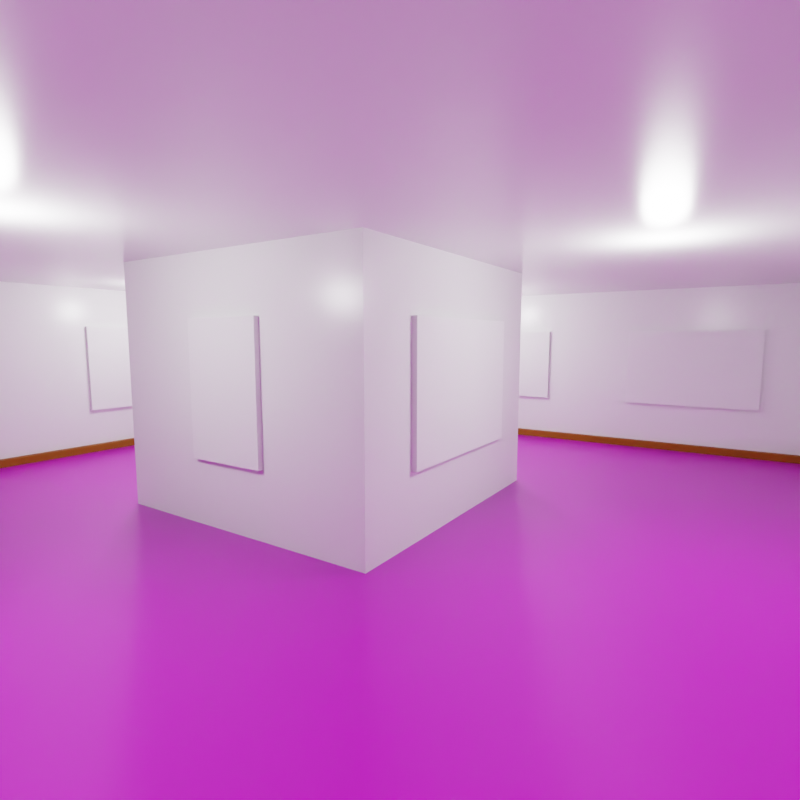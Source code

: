 # Source: gallery.blend  (saved by Blender 3.3.6; exported with 4.5.12 LTS)
import bpy
from mathutils import Matrix  # noqa: F401  (used for matrix-valued properties, if any)

bpy.ops.wm.read_factory_settings(use_empty=True)
scene = bpy.context.scene
scene.name = 'Scene'

# ---- collections
col_structure = bpy.data.collections.new('structure'); scene.collection.children.link(col_structure)
col_images = bpy.data.collections.new('images'); scene.collection.children.link(col_images)
col_others = bpy.data.collections.new('others'); scene.collection.children.link(col_others)
col_merged = bpy.data.collections.new('merged'); scene.collection.children.link(col_merged)

# ---- images (referenced by path relative to the original .blend; pixels are not part of the script)
import os
ASSET_DIR = os.environ.get("B2B_ASSET_DIR", "")  # directory of the original .blend (textures are referenced by path, not embedded)
HERE = os.path.dirname(os.path.abspath(__file__))  # packed textures are extracted next to this script under _unpacked/

def load_image(name, relpath, width, height, colorspace="sRGB"):
    """Load a texture the original file referenced (path relative to the .blend, or extracted next to this script)."""
    p = next((c for c in (os.path.join(HERE, relpath), os.path.join(ASSET_DIR, relpath)) if relpath and os.path.exists(c)), "")
    if p:
        img = bpy.data.images.load(p, check_existing=True)
        img.name = name
    else:  # same state as the original file: an image datablock whose file is absent (Cycles renders it pink)
        img = bpy.data.images.new(name, width, height)
        img.source = "FILE"
        img.filepath = "//" + (relpath or name)
    img.colorspace_settings.name = colorspace
    return img
img_height_png_002 = load_image('height.png.002', 'textures/floor/height.png', 1024, 1024, 'Non-Color')
img_metallic_png_001 = load_image('metallic.png.001', 'textures/floor/metallic.png', 1024, 1024, 'Non-Color')
img_roughness_png_002 = load_image('roughness.png.002', 'textures/floor/roughness.png', 1024, 1024, 'Non-Color')
img_normal_png_002 = load_image('normal.png.002', 'textures/floor/normal.png', 1024, 1024, 'Non-Color')
img_color_png_002 = load_image('color.png.002', 'textures/floor/color.png', 1024, 1024, 'sRGB')
img_baked = load_image('baked', 'baked-test.hdr', 1024, 1024, 'Linear Rec.709')

# ---- materials (node trees are filled in below, after node groups)
mat_floor = bpy.data.materials.new('floor')
mat_wall = bpy.data.materials.new('wall')
mat_wood = bpy.data.materials.new('wood')

# ---- material node trees
mat_floor.use_nodes = True; mat_floor.node_tree.nodes.clear()
_N = mat_floor.node_tree.nodes; _L = mat_floor.node_tree.links
n0 = _N.new('NodeFrame'); n0.name = 'Frame'; n0.location = (-1270, 330)
n0.label = 'Mapping'
n0.width = 400
n1 = _N.new('NodeFrame'); n1.name = 'Frame.001'; n1.location = (-625, 570)
n1.label = 'Textures'
n1.width = 355
n2 = _N.new('ShaderNodeOutputMaterial'); n2.name = 'Material Output'; n2.location = (300, 300)
n3 = _N.new('ShaderNodeBsdfPrincipled'); n3.name = 'Principled BSDF'; n3.location = (10, 300)
n3.distribution = 'GGX'
n3.subsurface_method = 'RANDOM_WALK_SKIN'
n3.inputs[3].default_value = 1.45
n3.inputs[27].default_value = (0.0, 0.0, 0.0, 1.0)
n3.inputs[28].default_value = 1.0
n4 = _N.new('ShaderNodeTexImage'); n4.name = 'Image Texture.001'; n4.location = (85, -1190)
n4.label = 'Displacement'
n4.image = img_height_png_002
n5 = _N.new('ShaderNodeDisplacement'); n5.name = 'Displacement'; n5.location = (10, -260)
n5.inputs[2].default_value = 1.0
n6 = _N.new('ShaderNodeTexImage'); n6.name = 'Image Texture.003'; n6.location = (85, -350)
n6.label = 'Metallic'
n6.image = img_metallic_png_001
n7 = _N.new('ShaderNodeTexImage'); n7.name = 'Image Texture.004'; n7.location = (85, -630)
n7.label = 'Roughness'
n7.image = img_roughness_png_002
n8 = _N.new('ShaderNodeTexImage'); n8.name = 'Image Texture.005'; n8.location = (85, -910)
n8.label = 'Normal'
n8.image = img_normal_png_002
n9 = _N.new('ShaderNodeNormalMap'); n9.name = 'Normal Map'; n9.location = (-240, -340)
n10 = _N.new('ShaderNodeMapping'); n10.name = 'Mapping'; n10.location = (230, -30)
n11 = _N.new('NodeReroute'); n11.name = 'Reroute'; n11.location = (35, -740)
n11.width = 16
n11.socket_idname = 'NodeSocketVector'
n12 = _N.new('ShaderNodeTexCoord'); n12.name = 'Texture Coordinate'; n12.location = (30, -30)
n13 = _N.new('ShaderNodeTexImage'); n13.name = 'Image Texture.002'; n13.location = (85, -30)
n13.label = 'Base Color'
n13.image = img_color_png_002
n13.interpolation = 'Cubic'
n14 = _N.new('ShaderNodeTexImage'); n14.name = 'Image Texture'; n14.location = (0, 600)
n14.image = img_baked
n4.parent = n1
n6.parent = n1
n7.parent = n1
n8.parent = n1
n10.parent = n0
n11.parent = n1
n12.parent = n0
n13.parent = n1
_L.new(n3.outputs[0], n2.inputs[0])
_L.new(n4.outputs[0], n5.inputs[0])
_L.new(n5.outputs[0], n2.inputs[2])
_L.new(n13.outputs[0], n3.inputs[0])
_L.new(n6.outputs[0], n3.inputs[1])
_L.new(n7.outputs[0], n3.inputs[2])
_L.new(n8.outputs[0], n9.inputs[1])
_L.new(n9.outputs[0], n3.inputs[5])
_L.new(n11.outputs[0], n13.inputs[0])
_L.new(n11.outputs[0], n6.inputs[0])
_L.new(n11.outputs[0], n7.inputs[0])
_L.new(n11.outputs[0], n8.inputs[0])
_L.new(n11.outputs[0], n4.inputs[0])
_L.new(n10.outputs[0], n11.inputs[0])
_L.new(n12.outputs[2], n10.inputs[0])
n2.is_active_output = True
mat_wall.use_nodes = True; mat_wall.node_tree.nodes.clear()
_N = mat_wall.node_tree.nodes; _L = mat_wall.node_tree.links
n0 = _N.new('ShaderNodeOutputMaterial'); n0.name = 'Material Output'; n0.location = (300, 300)
n1 = _N.new('ShaderNodeBsdfPrincipled'); n1.name = 'Principled BSDF'; n1.location = (10, 300)
n1.distribution = 'GGX'
n1.subsurface_method = 'RANDOM_WALK_SKIN'
n1.inputs[2].default_value = 0.25
n1.inputs[3].default_value = 1.45
n1.inputs[27].default_value = (0.0, 0.0, 0.0, 1.0)
n1.inputs[28].default_value = 1.0
n2 = _N.new('ShaderNodeTexImage'); n2.name = 'Image Texture'; n2.location = (-280, 300)
n2.image = img_baked
_L.new(n1.outputs[0], n0.inputs[0])
n0.is_active_output = True
mat_wood.use_nodes = True; mat_wood.node_tree.nodes.clear()
_N = mat_wood.node_tree.nodes; _L = mat_wood.node_tree.links
n0 = _N.new('ShaderNodeBsdfPrincipled'); n0.name = 'Principled BSDF'; n0.location = (10, 300)
n0.distribution = 'GGX'
n0.subsurface_method = 'RANDOM_WALK_SKIN'
n0.inputs[0].default_value = (0.2159, 0.05781, 0.0, 1.0)
n0.inputs[2].default_value = 1.0
n0.inputs[3].default_value = 1.45
n0.inputs[27].default_value = (0.0, 0.0, 0.0, 1.0)
n0.inputs[28].default_value = 1.0
n1 = _N.new('ShaderNodeOutputMaterial'); n1.name = 'Material Output'; n1.location = (300, 300)
n2 = _N.new('ShaderNodeTexImage'); n2.name = 'Image Texture'; n2.location = (-280, 440)
n2.image = img_baked
_L.new(n0.outputs[0], n1.inputs[0])
n1.is_active_output = True

# ---- world
world_world = bpy.data.worlds.new('World'); scene.world = world_world
world_world.use_nodes = True; world_world.node_tree.nodes.clear()
_N = world_world.node_tree.nodes; _L = world_world.node_tree.links
n0 = _N.new('ShaderNodeOutputWorld'); n0.name = 'World Output'; n0.location = (300, 300)
n1 = _N.new('ShaderNodeBackground'); n1.name = 'Background'; n1.location = (10, 300)
n1.inputs[0].default_value = (0.05088, 0.05088, 0.05088, 1.0)
_L.new(n1.outputs[0], n0.inputs[0])
n0.is_active_output = True
world_world.color = (0.05088, 0.05088, 0.05088)
world_world.use_sun_shadow = False
world_world.sun_shadow_jitter_overblur = 0.0

# ---- cameras
cam_camera = bpy.data.cameras.new('Camera')
cam_camera.lens = 23.46
cam_camera.lens_unit = 'FOV'

# ---- lights
light_point = bpy.data.lights.new('Point', 'POINT')
light_point.transmission_factor = 0.0
light_point.energy = 250.0
light_point.shadow_soft_size = 0.25
light_point.shadow_maximum_resolution = 0.006
light_point.use_absolute_resolution = True
light_point_001 = bpy.data.lights.new('Point.001', 'POINT')
light_point_001.transmission_factor = 0.0
light_point_001.energy = 250.0
light_point_001.shadow_soft_size = 0.25
light_point_001.shadow_maximum_resolution = 0.006
light_point_001.use_absolute_resolution = True
light_point_002 = bpy.data.lights.new('Point.002', 'POINT')
light_point_002.transmission_factor = 0.0
light_point_002.energy = 250.0
light_point_002.shadow_soft_size = 0.25
light_point_002.shadow_maximum_resolution = 0.006
light_point_002.use_absolute_resolution = True
light_point_003 = bpy.data.lights.new('Point.003', 'POINT')
light_point_003.transmission_factor = 0.0
light_point_003.energy = 250.0
light_point_003.shadow_soft_size = 0.25
light_point_003.shadow_maximum_resolution = 0.006
light_point_003.use_absolute_resolution = True
light_sun = bpy.data.lights.new('Sun', 'SUN')
light_sun.transmission_factor = 0.0
light_sun.angle = 0.06981
light_sun.energy = 500.0
light_sun.shadow_soft_size = 0.125

# ---- meshes
me_cube_002 = bpy.data.meshes.new('Cube.002')
me_cube_002.from_pydata([(-7.04, 7.04, 0.05), (7.08, 7.04, 0.05), (-7.04, -7.08, 0.05), (7.08, -7.08, 0.05), (2.427, -8.0, 0.05), (-2.387, -8.0, 0.05), (-2.387, 7.04, 0.05), (2.427, 7.04, 0.05), (-2.387, -7.08, 0.05), (2.427, -7.08, 0.05), (-7.04, 2.387, 0.05), (7.08, 2.387, 0.05), (-7.04, 2.387, 0.05), (7.08, 2.387, 0.05), (-7.04, -2.427, 0.05), (7.08, -2.427, 0.05), (2.427, -7.24, 0.05), (-2.387, -7.24, 0.05), (2.373, -2.427, 0.05), (2.373, 2.387, 0.05), (-2.333, -2.427, 0.05), (-2.333, 2.387, 0.05)], [], [(12, 21, 19, 13, 11, 1, 7, 6, 0, 10), (15, 13, 19, 18, 20, 21, 12, 14, 2, 8, 17, 5, 4, 16, 9, 3)])
_uv = me_cube_002.uv_layers.new(name='UVMap')
_uv.uv.foreach_set('vector', [0.6672, 0.1051, 0.5647, 0.1051, 0.4623, 0.1051, 0.3598, 0.1051, 0.3598, 0.1051, 0.3598, 0.003859, 0.4611, 0.003859, 0.5659, 0.003859, 0.6672, 0.003859, 0.6672, 0.1051, 0.3598, 0.2099, 0.3598, 0.1051, 0.4623, 0.1051, 0.4623, 0.2099, 0.5647, 0.2099, 0.5647, 0.1051, 0.6672, 0.1051, 0.6672, 0.2099, 0.6672, 0.3112, 0.5659, 0.3112, 0.5659, 0.3147, 0.5659, 0.3312, 0.4611, 0.3312, 0.4611, 0.3147, 0.4611, 0.3112, 0.3598, 0.3112])
_uv.active_render = True
_uv = me_cube_002.uv_layers.new(name='baked')
_uv.uv.foreach_set('vector', [0.6672, 0.1051, 0.5647, 0.1051, 0.4623, 0.1051, 0.3598, 0.1051, 0.3598, 0.1051, 0.3598, 0.003859, 0.4611, 0.003859, 0.5659, 0.003859, 0.6672, 0.003859, 0.6672, 0.1051, 0.3598, 0.2099, 0.3598, 0.1051, 0.4623, 0.1051, 0.4623, 0.2099, 0.5647, 0.2099, 0.5647, 0.1051, 0.6672, 0.1051, 0.6672, 0.2099, 0.6672, 0.3112, 0.5659, 0.3112, 0.5659, 0.3147, 0.5659, 0.3312, 0.4611, 0.3312, 0.4611, 0.3147, 0.4611, 0.3112, 0.3598, 0.3112])
me_cube_002.materials.append(mat_floor)
me_cube_002.use_remesh_fix_poles = True
me_cube_002.use_remesh_preserve_attributes = False
me_cube_002.update()
me_cube_003 = bpy.data.meshes.new('Cube.003')
me_cube_003.from_pydata([(-8.0, -8.0, 4.05), (-8.0, 8.0, 4.05), (8.0, -8.0, 4.05), (8.0, 8.0, 4.05), (-7.2, 8.0, 4.05), (-7.2, -8.0, 4.05), (7.24, 8.0, 4.05), (7.24, -8.0, 4.05), (-8.0, 7.2, 4.05), (8.0, 7.2, 4.05), (-7.2, 7.2, 3.95), (7.24, 7.2, 3.95), (8.0, -7.24, 4.05), (-7.2, -7.24, 3.95), (7.24, -7.24, 3.95), (-8.0, -7.24, 4.05), (2.427, 7.2, 3.95), (-2.387, 7.2, 3.95), (2.427, -7.24, 3.95), (-2.387, -7.24, 3.95), (-7.04, 2.333, 3.95), (7.08, 2.333, 3.95), (-7.2, 2.387, 3.95), (-7.2, -2.427, 3.95), (7.24, 2.387, 3.95), (7.24, -2.427, 3.95), (-2.333, 2.333, 3.95), (-2.333, -2.373, 3.95), (2.373, 2.333, 3.95), (2.373, -2.373, 3.95), (2.427, -8.0, 4.05), (-2.387, -8.0, 4.05), (-2.387, 8.0, 4.05), (2.427, 8.0, 4.05), (-2.387, -8.0, 3.95), (2.427, -8.0, 3.95), (0.8222, -7.24, 3.95), (-0.7822, -7.24, 3.95), (-2.387, -7.24, 3.95), (2.427, -7.24, 3.95), (-8.0, -8.0, -0.05), (-8.0, -8.0, 0.05), (-8.0, 8.0, -0.05), (-8.0, 8.0, 0.05), (8.0, -8.0, -0.05), (8.0, -8.0, 0.05), (8.0, 8.0, -0.05), (8.0, 8.0, 0.05), (-7.2, 8.0, -0.05), (-7.2, 8.0, 0.05), (-7.2, -8.0, -0.05), (-7.2, -8.0, 0.05), (7.24, 8.0, 0.05), (7.24, -8.0, -0.05), (7.24, 8.0, -0.05), (7.24, -8.0, 0.05), (-8.0, 7.2, -0.05), (-8.0, 7.2, 0.05), (8.0, 7.2, -0.05), (8.0, 7.2, 0.05), (-8.0, -7.24, -0.05), (8.0, -7.24, 0.05), (-8.0, -7.24, 0.05), (8.0, -7.24, -0.05), (2.427, 8.0, -0.05), (-2.387, 8.0, -0.05), (2.427, -8.0, 0.05), (-2.387, -8.0, 0.05), (-2.387, 8.0, 0.05), (2.427, 8.0, 0.05), (-2.387, -8.0, -0.05), (2.427, -8.0, -0.05), (-8.0, 2.387, 0.05), (-8.0, 2.387, -0.05), (-8.0, -2.427, -0.05), (8.0, 2.387, 0.05), (8.0, -2.427, 0.05), (-7.2, -2.427, 0.05), (-7.2, -5.537, 1.05), (7.24, -4.13, 1.05), (7.24, -5.537, 1.05), (3.427, -7.24, 1.15), (-7.2, 5.497, 1.05), (-3.387, -7.24, 1.15), (-7.2, 4.09, 1.05), (8.0, 2.387, -0.05), (-7.2, 0.6833, 1.05), (7.24, 0.6833, 1.05), (7.24, -0.7233, 1.05), (-8.0, -2.427, 0.05), (8.0, -2.427, -0.05), (2.373, 1.387, 1.05), (-0.6567, 2.387, 1.05), (0.6967, -2.427, 1.05), (-0.6567, -2.427, 1.05), (2.373, 2.387, 4.05), (-2.333, 2.387, 4.05), (2.373, -2.427, 4.05), (-2.333, -2.427, 4.05), (-8.0, 7.2, 4.05), (-8.0, 8.0, 4.05), (7.24, 8.0, 4.05), (8.0, 8.0, 4.05), (8.0, -7.24, 4.05), (8.0, -8.0, 4.05), (-7.2, -8.0, 4.05), (-8.0, -8.0, 4.05), (-7.2, 8.0, 4.05), (-2.387, -8.0, 4.05), (-7.2, -7.24, 4.05), (2.427, 8.0, 4.05), (7.24, -8.0, 4.05), (7.24, -7.24, 4.05), (-8.0, 2.387, 4.05), (8.0, 7.2, 4.05), (-7.2, 7.2, 4.05), (7.24, 7.2, 4.05), (-8.0, -7.24, 4.05), (2.427, -7.24, 4.05), (2.427, -8.0, 4.05), (-2.387, 8.0, 4.05), (-2.387, -7.24, 4.05), (8.0, 2.387, 4.05), (8.0, -2.427, 4.05), (7.24, 2.387, 4.05), (7.24, -2.427, 4.05), (-8.0, -2.427, 4.05), (-7.2, 2.387, 4.05), (-7.2, -2.427, 4.05), (7.24, 5.497, 1.05), (7.24, 4.09, 1.05), (-2.387, 7.2, 0.05), (2.427, 7.2, 0.05), (-2.387, 7.2, 4.05), (2.427, 7.2, 4.05), (3.427, 7.2, 1.15), (6.24, 7.2, 1.15), (6.24, 7.2, 2.95), (3.427, 7.2, 2.95), (1.427, 7.2, 1.15), (-3.387, 7.2, 1.15), (-6.2, 7.2, 2.95), (-6.2, 7.2, 1.15), (-3.387, 7.2, 2.95), (3.427, 7.12, 1.15), (6.24, 7.12, 1.15), (3.427, 7.12, 2.95), (6.24, 7.12, 2.95), (-1.387, 7.2, 1.15), (-1.387, 7.2, 2.95), (1.427, 7.2, 2.95), (-1.387, 7.12, 1.15), (1.427, 7.12, 1.15), (-1.387, 7.12, 2.95), (1.427, 7.12, 2.95), (-6.2, 7.12, 1.15), (-3.387, 7.12, 1.15), (-6.2, 7.12, 2.95), (-3.387, 7.12, 2.95), (7.24, 2.387, 0.05), (7.24, -2.427, 0.05), (7.24, 0.6833, 3.05), (7.24, -0.7233, 3.05), (7.24, 7.2, 0.05), (7.24, 5.497, 3.05), (7.24, 4.09, 3.05), (6.24, -7.24, 1.15), (7.24, -5.537, 3.05), (7.24, -4.13, 3.05), (-7.2, 2.387, 0.05), (-7.2, 5.497, 3.05), (-7.2, 7.2, 0.05), (-7.2, 4.09, 3.05), (-7.2, -0.7233, 3.05), (-7.2, -0.7233, 1.05), (-7.2, 0.6833, 3.05), (-6.2, -7.24, 1.15), (-7.2, -4.13, 1.05), (-7.2, -4.13, 3.05), (-7.2, -5.537, 3.05), (-7.12, -4.13, 3.05), (-7.12, -4.13, 1.05), (-7.12, -5.537, 3.05), (-7.12, 5.497, 3.05), (-7.12, 4.09, 3.05), (-7.12, 0.6833, 3.05), (-7.12, -0.7233, 3.05), (-7.12, -0.7233, 1.05), (-7.12, 5.497, 1.05), (-7.12, 4.09, 1.05), (-7.12, 0.6833, 1.05), (-7.12, -5.537, 1.05), (7.16, -4.13, 3.05), (7.16, -5.537, 3.05), (7.16, 0.6833, 3.05), (7.16, -0.7233, 3.05), (7.16, 5.497, 3.05), (7.16, 4.09, 3.05), (7.16, 0.6833, 1.05), (7.16, -0.7233, 1.05), (7.16, 5.497, 1.05), (7.16, 4.09, 1.05), (7.16, -5.537, 1.05), (7.16, -4.13, 1.05), (7.24, -7.24, 0.05), (6.24, -7.24, 2.95), (2.427, -7.24, 0.05), (3.427, -7.24, 2.95), (-7.2, -7.24, 0.05), (-2.387, -7.24, 0.05), (-6.2, -7.24, 2.95), (-3.387, -7.24, 2.95), (3.427, -7.16, 2.95), (6.24, -7.16, 2.95), (-6.2, -7.16, 2.95), (-3.387, -7.16, 2.95), (6.24, -7.16, 1.15), (3.427, -7.16, 1.15), (-6.2, -7.16, 1.15), (-3.387, -7.16, 1.15), (2.373, -1.427, 1.05), (-2.333, -1.427, 1.05), (0.6967, -2.427, 3.05), (-0.6567, -2.427, 3.05), (2.373, -2.427, 0.05), (0.6967, 2.387, 1.05), (2.373, -1.427, 3.05), (2.373, 1.387, 3.05), (2.373, 2.387, 0.05), (-2.333, 1.387, 1.05), (0.6967, 2.387, 3.05), (-0.6567, 2.387, 3.05), (-2.333, -2.427, 0.05), (-2.333, 2.387, 0.05), (-2.333, -1.427, 3.05), (-2.333, 1.387, 3.05), (0.6967, -2.507, 3.05), (-0.6567, -2.507, 3.05), (0.6967, -2.507, 1.05), (-0.6567, -2.507, 1.05), (-2.413, -1.427, 3.05), (-2.413, 1.387, 3.05), (-2.413, -1.427, 1.05), (-2.413, 1.387, 1.05), (2.453, -1.427, 3.05), (2.453, 1.387, 3.05), (2.453, -1.427, 1.05), (2.453, 1.387, 1.05), (0.6967, 2.467, 3.05), (-0.6567, 2.467, 3.05), (0.6967, 2.467, 1.05), (-0.6567, 2.467, 1.05), (7.16, 5.497, 3.05), (7.16, 4.09, 3.05), (7.16, 5.497, 1.05), (7.16, 4.09, 1.05)], [(125, 123)], [(34, 35, 30, 31), (11, 24, 21, 28, 26, 20, 22, 10, 17, 16), (14, 18, 36, 37, 19, 13, 23, 22, 20, 26, 27, 29, 28, 21, 24, 25), (36, 18, 14, 39), (35, 34, 38, 39), (19, 37, 38, 13), (37, 36, 39, 38), (15, 0, 5, 31, 30, 7, 2, 12, 9, 3, 6, 33, 32, 4, 1, 8), (56, 57, 43, 42), (54, 52, 47, 46), (63, 61, 45, 44), (50, 51, 41, 40), (130, 165, 197, 201), (47, 52, 101, 102), (70, 67, 51, 50), (42, 43, 49, 48), (44, 45, 55, 53), (61, 76, 123, 103), (64, 69, 52, 54), (72, 89, 126, 113), (59, 47, 102, 114), (178, 179, 182, 180), (46, 47, 59, 58), (73, 72, 57, 56), (40, 41, 62, 60), (174, 86, 190, 187), (90, 76, 61, 63), (48, 49, 68, 65), (65, 68, 69, 64), (53, 55, 66, 71), (71, 66, 67, 70), (76, 75, 122, 123), (205, 166, 216, 213), (58, 59, 75, 85), (57, 72, 113, 99), (75, 59, 114, 122), (43, 57, 99, 100), (60, 62, 89, 74), (159, 130, 129, 163), (74, 89, 72, 73), (51, 67, 108, 105), (49, 43, 100, 107), (85, 75, 76, 90), (226, 220, 246, 244), (223, 94, 239, 237), (92, 231, 249, 251), (221, 234, 240, 242), (84, 82, 188, 189), (52, 69, 110, 101), (211, 83, 219, 215), (161, 87, 198, 194), (45, 61, 103, 104), (66, 55, 111, 119), (89, 62, 117, 126), (55, 45, 104, 111), (62, 41, 106, 117), (68, 49, 107, 120), (41, 51, 105, 106), (69, 68, 120, 110), (67, 209, 121, 108), (206, 66, 119, 118), (163, 136, 135, 132), (204, 80, 79, 160), (135, 136, 145, 144), (162, 161, 194, 195), (140, 143, 158, 156), (137, 136, 163, 116), (138, 137, 116, 134), (135, 138, 134, 132), (149, 150, 134, 133), (148, 149, 133, 131), (150, 139, 132, 134), (142, 141, 115, 171), (160, 88, 87, 159), (141, 143, 133, 115), (143, 140, 131, 133), (138, 135, 144, 146), (137, 138, 146, 147), (136, 137, 147, 145), (149, 148, 151, 153), (148, 139, 152, 151), (139, 150, 154, 152), (150, 149, 153, 154), (143, 141, 157, 158), (142, 140, 156, 155), (141, 142, 155, 157), (161, 162, 125, 124), (162, 88, 160, 125), (87, 161, 124, 159), (129, 164, 116, 163), (165, 130, 159, 124), (164, 165, 124, 116), (167, 80, 204, 112), (168, 167, 112, 125), (79, 168, 125, 160), (170, 82, 171, 115), (172, 170, 115, 127), (84, 172, 127, 169), (173, 175, 127, 128), (175, 86, 169, 127), (178, 177, 77, 128), (179, 178, 128, 109), (78, 179, 109, 208), (175, 173, 186, 185), (179, 78, 191, 182), (177, 178, 180, 181), (78, 177, 181, 191), (170, 172, 184, 183), (173, 174, 187, 186), (172, 84, 189, 184), (86, 175, 185, 190), (82, 170, 183, 188), (197, 196, 252, 253), (79, 80, 202, 203), (87, 88, 199, 198), (129, 130, 201, 200), (165, 164, 196, 197), (168, 79, 203, 192), (88, 162, 195, 199), (164, 129, 200, 196), (80, 167, 193, 202), (167, 168, 192, 193), (166, 205, 112, 204), (207, 81, 206, 118), (205, 207, 118, 112), (211, 210, 109, 121), (210, 176, 208, 109), (83, 211, 121, 209), (81, 207, 212, 217), (176, 210, 214, 218), (83, 176, 218, 219), (210, 211, 215, 214), (207, 205, 213, 212), (166, 81, 217, 216), (93, 94, 232, 224), (223, 222, 97, 98), (222, 93, 224, 97), (94, 223, 98, 232), (91, 220, 224, 228), (226, 227, 95, 97), (227, 91, 228, 95), (220, 226, 97, 224), (92, 225, 228, 233), (230, 231, 96, 95), (225, 230, 95, 228), (231, 92, 233, 96), (221, 229, 233, 232), (235, 234, 98, 96), (234, 221, 232, 98), (229, 235, 96, 233), (222, 223, 237, 236), (93, 222, 236, 238), (94, 93, 238, 239), (229, 221, 242, 243), (234, 235, 241, 240), (235, 229, 243, 241), (91, 227, 245, 247), (227, 226, 244, 245), (220, 91, 247, 246), (230, 225, 250, 248), (231, 230, 248, 249), (225, 92, 251, 250), (148, 131, 132, 139), (131, 140, 142, 171), (84, 169, 171, 82), (78, 208, 77, 177), (83, 209, 208, 176), (81, 166, 204, 206), (196, 200, 254, 252), (201, 197, 253, 255), (200, 201, 255, 254), (174, 77, 169, 86), (174, 173, 128, 77)])
_uv = me_cube_003.uv_layers.new(name='UVMap')
_uv.uv.foreach_set('vector', [0.7672, 0.7158, 0.7672, 0.8206, 0.7651, 0.8206, 0.7651, 0.7158, 0.3182, 0.3598, 0.3182, 0.4646, 0.3147, 0.4658, 0.2122, 0.4658, 0.1098, 0.4658, 0.007342, 0.4658, 0.003859, 0.4646, 0.003859, 0.3598, 0.1086, 0.3598, 0.2134, 0.3598, 0.3182, 0.6741, 0.2134, 0.6741, 0.1785, 0.6741, 0.1435, 0.6741, 0.1086, 0.6741, 0.003859, 0.6741, 0.003859, 0.5694, 0.003859, 0.4646, 0.007342, 0.4658, 0.1098, 0.4658, 0.1098, 0.5682, 0.2122, 0.5682, 0.2122, 0.4658, 0.3147, 0.4658, 0.3182, 0.4646, 0.3182, 0.5694, 0.8418, 0.8215, 0.8418, 0.7866, 0.8418, 0.6818, 0.8418, 0.7866, 0.5725, 0.7866, 0.5725, 0.6818, 0.5891, 0.6818, 0.5891, 0.7866, 0.3598, 0.3501, 0.3598, 0.3501, 0.3598, 0.3501, 0.3598, 0.3501, 0.8418, 0.8565, 0.8418, 0.8215, 0.8418, 0.7866, 0.8418, 0.8914, 0.3521, 0.3356, 0.3521, 0.3521, 0.3347, 0.3521, 0.2299, 0.3521, 0.1252, 0.3521, 0.0204, 0.3521, 0.00386, 0.3521, 0.00386, 0.3356, 0.00386, 0.02127, 0.00386, 0.00386, 0.0204, 0.00386, 0.1252, 0.00386, 0.2299, 0.00386, 0.3347, 0.00386, 0.3521, 0.00386, 0.3521, 0.02127, 0.8341, 0.3772, 0.8319, 0.3772, 0.8319, 0.3598, 0.8341, 0.3598, 0.7641, 0.0204, 0.7619, 0.0204, 0.7619, 0.00386, 0.7641, 0.00386, 0.8611, 0.0204, 0.8589, 0.0204, 0.8589, 0.00386, 0.8611, 0.00386, 0.7371, 0.3772, 0.735, 0.3772, 0.735, 0.3598, 0.7371, 0.3598, 0.824, 0.7848, 0.824, 0.8283, 0.8223, 0.8283, 0.8223, 0.7848, 0.7619, 0.00386, 0.7619, 0.0204, 0.6749, 0.0204, 0.6749, 0.00386, 0.7371, 0.482, 0.735, 0.482, 0.735, 0.3772, 0.7371, 0.3772, 0.7641, 0.3521, 0.7619, 0.3521, 0.7619, 0.3347, 0.7641, 0.3347, 0.7371, 0.7081, 0.735, 0.7081, 0.735, 0.6915, 0.7371, 0.6915, 0.8589, 0.0204, 0.8589, 0.1252, 0.7718, 0.1252, 0.7718, 0.0204, 0.7641, 0.1252, 0.7619, 0.1252, 0.7619, 0.0204, 0.7641, 0.0204, 0.8319, 0.482, 0.8319, 0.5868, 0.7448, 0.5868, 0.7448, 0.482, 0.8589, 0.3347, 0.8589, 0.3521, 0.7718, 0.3521, 0.7718, 0.3347, 0.3085, 0.7943, 0.3085, 0.8249, 0.3068, 0.8249, 0.3068, 0.7943, 0.8611, 0.3521, 0.8589, 0.3521, 0.8589, 0.3347, 0.8611, 0.3347, 0.8341, 0.482, 0.8319, 0.482, 0.8319, 0.3772, 0.8341, 0.3772, 0.8341, 0.7081, 0.8319, 0.7081, 0.8319, 0.6915, 0.8341, 0.6915, 0.3257, 0.8249, 0.3257, 0.7943, 0.3274, 0.7943, 0.3274, 0.8249, 0.8611, 0.1252, 0.8589, 0.1252, 0.8589, 0.0204, 0.8611, 0.0204, 0.7641, 0.3347, 0.7619, 0.3347, 0.7619, 0.2299, 0.7641, 0.2299, 0.7641, 0.2299, 0.7619, 0.2299, 0.7619, 0.1252, 0.7641, 0.1252, 0.7371, 0.6915, 0.735, 0.6915, 0.735, 0.5868, 0.7371, 0.5868, 0.7371, 0.5868, 0.735, 0.5868, 0.735, 0.482, 0.7371, 0.482, 0.8589, 0.1252, 0.8589, 0.2299, 0.7718, 0.2299, 0.7718, 0.1252, 0.2122, 0.8335, 0.2122, 0.7943, 0.2139, 0.7943, 0.2139, 0.8335, 0.8611, 0.3347, 0.8589, 0.3347, 0.8589, 0.2299, 0.8611, 0.2299, 0.8319, 0.3772, 0.8319, 0.482, 0.7448, 0.482, 0.7448, 0.3772, 0.8589, 0.2299, 0.8589, 0.3347, 0.7718, 0.3347, 0.7718, 0.2299, 0.8319, 0.3598, 0.8319, 0.3772, 0.7448, 0.3772, 0.7448, 0.3598, 0.8341, 0.6915, 0.8319, 0.6915, 0.8319, 0.5868, 0.8341, 0.5868, 0.9289, 0.4646, 0.9071, 0.4275, 0.9071, 0.3969, 0.9289, 0.3598, 0.8341, 0.5868, 0.8319, 0.5868, 0.8319, 0.482, 0.8341, 0.482, 0.735, 0.3772, 0.735, 0.482, 0.6479, 0.482, 0.6479, 0.3772, 0.7619, 0.3347, 0.7619, 0.3521, 0.6749, 0.3521, 0.6749, 0.3347, 0.8611, 0.2299, 0.8589, 0.2299, 0.8589, 0.1252, 0.8611, 0.1252, 0.09864, 0.8379, 0.09864, 0.7943, 0.1004, 0.7943, 0.1004, 0.8379, 0.1365, 0.8379, 0.1365, 0.7943, 0.1382, 0.7943, 0.1382, 0.8379, 0.1098, 0.7943, 0.1098, 0.8379, 0.1081, 0.8379, 0.1081, 0.7943, 0.1193, 0.7943, 0.1193, 0.8379, 0.1176, 0.8379, 0.1176, 0.7943, 0.2405, 0.8249, 0.2405, 0.7943, 0.2423, 0.7943, 0.2423, 0.8249, 0.7619, 0.0204, 0.7619, 0.1252, 0.6749, 0.1252, 0.6749, 0.0204, 0.1932, 0.8335, 0.1932, 0.7943, 0.195, 0.7943, 0.195, 0.8335, 0.5061, 0.8355, 0.5061, 0.792, 0.5079, 0.792, 0.5079, 0.8355, 0.8589, 0.00386, 0.8589, 0.0204, 0.7718, 0.0204, 0.7718, 0.00386, 0.735, 0.5868, 0.735, 0.6915, 0.6479, 0.6915, 0.6479, 0.5868, 0.8319, 0.5868, 0.8319, 0.6915, 0.7448, 0.6915, 0.7448, 0.5868, 0.735, 0.6915, 0.735, 0.7081, 0.6479, 0.7081, 0.6479, 0.6915, 0.8319, 0.6915, 0.8319, 0.7081, 0.7448, 0.7081, 0.7448, 0.6915, 0.7619, 0.2299, 0.7619, 0.3347, 0.6749, 0.3347, 0.6749, 0.2299, 0.735, 0.3598, 0.735, 0.3772, 0.6479, 0.3772, 0.6479, 0.3598, 0.7619, 0.1252, 0.7619, 0.2299, 0.6749, 0.2299, 0.6749, 0.1252, 0.6211, 0.6818, 0.6376, 0.6818, 0.6376, 0.7689, 0.6211, 0.7689, 0.5968, 0.6818, 0.6133, 0.6818, 0.6133, 0.7689, 0.5968, 0.7689, 0.09092, 0.9961, 0.06698, 0.9744, 0.06698, 0.9131, 0.09092, 0.8914, 0.9289, 0.6741, 0.9071, 0.6371, 0.9071, 0.6064, 0.9289, 0.5694, 0.6364, 0.7766, 0.6364, 0.8379, 0.6346, 0.8379, 0.6346, 0.7766, 0.3162, 0.8249, 0.3162, 0.7943, 0.318, 0.7943, 0.318, 0.8249, 0.2328, 0.7943, 0.2328, 0.8335, 0.2311, 0.8335, 0.2311, 0.7943, 0.0278, 0.9744, 0.06698, 0.9744, 0.09092, 0.9961, 0.003859, 0.9961, 0.0278, 0.9131, 0.0278, 0.9744, 0.003859, 0.9961, 0.003859, 0.8914, 0.06698, 0.9131, 0.0278, 0.9131, 0.003859, 0.8914, 0.09092, 0.8914, 0.0278, 0.8084, 0.0278, 0.8696, 0.003859, 0.8914, 0.003859, 0.7866, 0.06698, 0.8084, 0.0278, 0.8084, 0.003859, 0.7866, 0.09092, 0.7866, 0.0278, 0.8696, 0.06698, 0.8696, 0.09092, 0.8914, 0.003859, 0.8914, 0.06698, 0.7036, 0.0278, 0.7036, 0.003859, 0.6818, 0.09092, 0.6818, 0.9289, 0.5694, 0.9071, 0.5323, 0.9071, 0.5017, 0.9289, 0.4646, 0.0278, 0.7036, 0.0278, 0.7648, 0.003859, 0.7866, 0.003859, 0.6818, 0.0278, 0.7648, 0.06698, 0.7648, 0.09092, 0.7866, 0.003859, 0.7866, 0.1838, 0.8335, 0.1838, 0.7943, 0.1855, 0.7943, 0.1855, 0.8335, 0.7862, 0.7848, 0.7862, 0.846, 0.7844, 0.846, 0.7844, 0.7848, 0.1761, 0.7943, 0.1761, 0.8335, 0.1743, 0.8335, 0.1743, 0.7943, 0.1649, 0.8335, 0.1649, 0.7943, 0.1666, 0.7943, 0.1666, 0.8335, 0.6175, 0.7766, 0.6175, 0.8379, 0.6157, 0.8379, 0.6157, 0.7766, 0.1571, 0.7943, 0.1571, 0.8335, 0.1554, 0.8335, 0.1554, 0.7943, 0.608, 0.7766, 0.608, 0.8379, 0.6063, 0.8379, 0.6063, 0.7766, 0.8335, 0.7158, 0.8335, 0.777, 0.8317, 0.777, 0.8317, 0.7158, 0.8145, 0.7158, 0.8145, 0.777, 0.8128, 0.777, 0.8128, 0.7158, 0.2027, 0.8335, 0.2027, 0.7943, 0.2044, 0.7943, 0.2044, 0.8335, 0.8636, 0.5017, 0.8636, 0.5323, 0.8418, 0.5694, 0.8418, 0.4646, 0.8636, 0.5323, 0.9071, 0.5323, 0.9289, 0.5694, 0.8418, 0.5694, 0.9071, 0.5017, 0.8636, 0.5017, 0.8418, 0.4646, 0.9289, 0.4646, 0.9071, 0.3969, 0.8636, 0.3969, 0.8418, 0.3598, 0.9289, 0.3598, 0.8636, 0.4275, 0.9071, 0.4275, 0.9289, 0.4646, 0.8418, 0.4646, 0.8636, 0.3969, 0.8636, 0.4275, 0.8418, 0.4646, 0.8418, 0.3598, 0.8636, 0.6371, 0.9071, 0.6371, 0.9289, 0.6741, 0.8418, 0.6741, 0.8636, 0.6064, 0.8636, 0.6371, 0.8418, 0.6741, 0.8418, 0.5694, 0.9071, 0.6064, 0.8636, 0.6064, 0.8418, 0.5694, 0.9289, 0.5694, 0.8906, 0.2811, 0.9341, 0.2811, 0.9559, 0.3182, 0.8688, 0.3182, 0.8906, 0.2505, 0.8906, 0.2811, 0.8688, 0.3182, 0.8688, 0.2134, 0.9341, 0.2505, 0.8906, 0.2505, 0.8688, 0.2134, 0.9559, 0.2134, 0.8906, 0.1457, 0.8906, 0.1763, 0.8688, 0.2134, 0.8688, 0.1086, 0.8906, 0.1763, 0.9341, 0.1763, 0.9559, 0.2134, 0.8688, 0.2134, 0.8906, 0.07155, 0.9341, 0.07155, 0.9559, 0.1086, 0.8688, 0.1086, 0.8906, 0.04093, 0.8906, 0.07155, 0.8688, 0.1086, 0.8688, 0.003859, 0.9341, 0.04093, 0.8906, 0.04093, 0.8688, 0.003859, 0.9559, 0.003859, 0.3369, 0.7943, 0.3369, 0.8249, 0.3351, 0.8249, 0.3351, 0.7943, 0.5251, 0.8355, 0.5251, 0.792, 0.5268, 0.792, 0.5268, 0.8355, 0.8335, 0.7848, 0.8335, 0.8283, 0.8317, 0.8283, 0.8317, 0.7848, 0.25, 0.8249, 0.25, 0.7943, 0.2517, 0.7943, 0.2517, 0.8249, 0.2896, 0.7943, 0.2896, 0.8249, 0.2878, 0.8249, 0.2878, 0.7943, 0.5345, 0.8355, 0.5345, 0.792, 0.5363, 0.792, 0.5363, 0.8355, 0.4872, 0.8355, 0.4872, 0.792, 0.489, 0.792, 0.489, 0.8355, 0.4795, 0.792, 0.4795, 0.8355, 0.4778, 0.8355, 0.4778, 0.792, 0.8145, 0.7848, 0.8145, 0.8283, 0.8128, 0.8283, 0.8128, 0.7848, 0.3675, 0.3501, 0.3675, 0.3501, 0.3675, 0.3501, 0.3675, 0.3501, 0.299, 0.7943, 0.299, 0.8249, 0.2973, 0.8249, 0.2973, 0.7943, 0.3463, 0.7943, 0.3463, 0.8249, 0.3446, 0.8249, 0.3446, 0.7943, 0.2801, 0.7943, 0.2801, 0.8249, 0.2784, 0.8249, 0.2784, 0.7943, 0.2689, 0.8249, 0.2689, 0.7943, 0.2707, 0.7943, 0.2707, 0.8249, 0.5156, 0.8355, 0.5156, 0.792, 0.5173, 0.792, 0.5173, 0.8355, 0.8051, 0.7848, 0.8051, 0.8283, 0.8033, 0.8283, 0.8033, 0.7848, 0.4967, 0.8355, 0.4967, 0.792, 0.4984, 0.792, 0.4984, 0.8355, 0.7956, 0.7848, 0.7956, 0.8283, 0.7939, 0.8283, 0.7939, 0.7848, 0.2595, 0.8249, 0.2595, 0.7943, 0.2612, 0.7943, 0.2612, 0.8249, 0.4461, 0.7036, 0.4069, 0.7036, 0.383, 0.6818, 0.47, 0.6818, 0.4069, 0.7648, 0.4461, 0.7648, 0.47, 0.7866, 0.383, 0.7866, 0.4069, 0.7036, 0.4069, 0.7648, 0.383, 0.7866, 0.383, 0.6818, 0.2174, 0.7036, 0.2174, 0.7648, 0.1934, 0.7866, 0.1934, 0.6818, 0.2174, 0.7648, 0.2565, 0.7648, 0.2805, 0.7866, 0.1934, 0.7866, 0.2565, 0.7036, 0.2174, 0.7036, 0.1934, 0.6818, 0.2805, 0.6818, 0.1477, 0.7943, 0.1477, 0.8335, 0.1459, 0.8335, 0.1459, 0.7943, 0.2234, 0.7943, 0.2234, 0.8335, 0.2216, 0.8335, 0.2216, 0.7943, 0.8223, 0.777, 0.8223, 0.7158, 0.824, 0.7158, 0.824, 0.777, 0.5968, 0.8379, 0.5968, 0.7766, 0.5985, 0.7766, 0.5985, 0.8379, 0.775, 0.846, 0.775, 0.7848, 0.7767, 0.7848, 0.7767, 0.846, 0.6252, 0.8379, 0.6252, 0.7766, 0.6269, 0.7766, 0.6269, 0.8379, 0.5431, 0.7478, 0.5431, 0.7183, 0.5648, 0.6818, 0.5648, 0.7843, 0.4995, 0.7183, 0.4995, 0.7478, 0.4778, 0.7843, 0.4778, 0.6818, 0.4995, 0.7478, 0.5431, 0.7478, 0.5648, 0.7843, 0.4778, 0.7843, 0.5431, 0.7183, 0.4995, 0.7183, 0.4778, 0.6818, 0.5648, 0.6818, 0.3535, 0.7648, 0.3535, 0.7036, 0.3753, 0.6818, 0.3753, 0.7866, 0.31, 0.7036, 0.31, 0.7648, 0.2882, 0.7866, 0.2882, 0.6818, 0.31, 0.7648, 0.3535, 0.7648, 0.3753, 0.7866, 0.2882, 0.7866, 0.3535, 0.7036, 0.31, 0.7036, 0.2882, 0.6818, 0.3753, 0.6818, 0.7132, 0.7817, 0.7132, 0.7523, 0.735, 0.7158, 0.735, 0.8182, 0.6697, 0.7523, 0.6697, 0.7817, 0.6479, 0.8182, 0.6479, 0.7158, 0.7132, 0.7523, 0.6697, 0.7523, 0.6479, 0.7158, 0.735, 0.7158, 0.6697, 0.7817, 0.7132, 0.7817, 0.735, 0.8182, 0.6479, 0.8182, 0.1639, 0.7648, 0.1639, 0.7036, 0.1857, 0.6818, 0.1857, 0.7866, 0.1204, 0.7036, 0.1204, 0.7648, 0.09864, 0.7866, 0.09864, 0.6818, 0.1204, 0.7648, 0.1639, 0.7648, 0.1857, 0.7866, 0.09864, 0.7866, 0.1639, 0.7036, 0.1204, 0.7036, 0.09864, 0.6818, 0.1857, 0.6818, 0.3847, 0.7943, 0.3847, 0.8238, 0.383, 0.8238, 0.383, 0.7943, 0.1288, 0.7943, 0.1288, 0.8379, 0.127, 0.8379, 0.127, 0.7943, 0.3558, 0.7943, 0.3558, 0.8238, 0.3541, 0.8238, 0.3541, 0.7943, 0.8051, 0.7158, 0.8051, 0.777, 0.8033, 0.777, 0.8033, 0.7158, 0.7939, 0.777, 0.7939, 0.7158, 0.7956, 0.7158, 0.7956, 0.777, 0.544, 0.8355, 0.544, 0.792, 0.5457, 0.792, 0.5457, 0.8355, 0.5552, 0.792, 0.5552, 0.8355, 0.5534, 0.8355, 0.5534, 0.792, 0.7862, 0.7158, 0.7862, 0.777, 0.7844, 0.777, 0.7844, 0.7158, 0.775, 0.777, 0.775, 0.7158, 0.7767, 0.7158, 0.7767, 0.777, 0.5629, 0.8355, 0.5629, 0.792, 0.5646, 0.792, 0.5646, 0.8355, 0.373, 0.8238, 0.373, 0.7943, 0.3747, 0.7943, 0.3747, 0.8238, 0.3635, 0.8238, 0.3635, 0.7943, 0.3653, 0.7943, 0.3653, 0.8238, 0.06698, 0.8084, 0.09092, 0.7866, 0.09092, 0.8914, 0.06698, 0.8696, 0.09092, 0.7866, 0.06698, 0.7648, 0.06698, 0.7036, 0.09092, 0.6818, 0.9341, 0.2505, 0.9559, 0.2134, 0.9559, 0.3182, 0.9341, 0.2811, 0.9341, 0.04093, 0.9559, 0.003859, 0.9559, 0.1086, 0.9341, 0.07155, 0.2565, 0.7036, 0.2805, 0.6818, 0.2805, 0.7866, 0.2565, 0.7648, 0.4461, 0.7648, 0.4461, 0.7036, 0.47, 0.6818, 0.47, 0.7866, 0.3675, 0.3501, 0.3675, 0.3501, 0.3675, 0.3501, 0.3675, 0.3501, 0.3675, 0.3501, 0.3675, 0.3501, 0.3675, 0.3501, 0.3675, 0.3501, 0.3675, 0.3501, 0.3675, 0.3501, 0.3675, 0.3501, 0.3675, 0.3501, 0.9341, 0.1457, 0.9559, 0.1086, 0.9559, 0.2134, 0.9341, 0.1763, 0.9341, 0.1457, 0.8906, 0.1457, 0.8688, 0.1086, 0.9559, 0.1086])
_uv.active_render = True
_uv = me_cube_003.uv_layers.new(name='baked')
_uv.uv.foreach_set('vector', [0.7672, 0.7158, 0.7672, 0.8206, 0.7651, 0.8206, 0.7651, 0.7158, 0.3182, 0.3598, 0.3182, 0.4646, 0.3147, 0.4658, 0.2122, 0.4658, 0.1098, 0.4658, 0.007342, 0.4658, 0.003859, 0.4646, 0.003859, 0.3598, 0.1086, 0.3598, 0.2134, 0.3598, 0.3182, 0.6741, 0.2134, 0.6741, 0.1785, 0.6741, 0.1435, 0.6741, 0.1086, 0.6741, 0.003859, 0.6741, 0.003859, 0.5694, 0.003859, 0.4646, 0.007342, 0.4658, 0.1098, 0.4658, 0.1098, 0.5682, 0.2122, 0.5682, 0.2122, 0.4658, 0.3147, 0.4658, 0.3182, 0.4646, 0.3182, 0.5694, 0.8418, 0.8215, 0.8418, 0.7866, 0.8418, 0.6818, 0.8418, 0.7866, 0.5725, 0.7866, 0.5725, 0.6818, 0.5891, 0.6818, 0.5891, 0.7866, 0.3598, 0.3501, 0.3598, 0.3501, 0.3598, 0.3501, 0.3598, 0.3501, 0.8418, 0.8565, 0.8418, 0.8215, 0.8418, 0.7866, 0.8418, 0.8914, 0.3521, 0.3356, 0.3521, 0.3521, 0.3347, 0.3521, 0.2299, 0.3521, 0.1252, 0.3521, 0.0204, 0.3521, 0.00386, 0.3521, 0.00386, 0.3356, 0.00386, 0.02127, 0.00386, 0.00386, 0.0204, 0.00386, 0.1252, 0.00386, 0.2299, 0.00386, 0.3347, 0.00386, 0.3521, 0.00386, 0.3521, 0.02127, 0.8341, 0.3772, 0.8319, 0.3772, 0.8319, 0.3598, 0.8341, 0.3598, 0.7641, 0.0204, 0.7619, 0.0204, 0.7619, 0.00386, 0.7641, 0.00386, 0.8611, 0.0204, 0.8589, 0.0204, 0.8589, 0.00386, 0.8611, 0.00386, 0.7371, 0.3772, 0.735, 0.3772, 0.735, 0.3598, 0.7371, 0.3598, 0.824, 0.7848, 0.824, 0.8283, 0.8223, 0.8283, 0.8223, 0.7848, 0.7619, 0.00386, 0.7619, 0.0204, 0.6749, 0.0204, 0.6749, 0.00386, 0.7371, 0.482, 0.735, 0.482, 0.735, 0.3772, 0.7371, 0.3772, 0.7641, 0.3521, 0.7619, 0.3521, 0.7619, 0.3347, 0.7641, 0.3347, 0.7371, 0.7081, 0.735, 0.7081, 0.735, 0.6915, 0.7371, 0.6915, 0.8589, 0.0204, 0.8589, 0.1252, 0.7718, 0.1252, 0.7718, 0.0204, 0.7641, 0.1252, 0.7619, 0.1252, 0.7619, 0.0204, 0.7641, 0.0204, 0.8319, 0.482, 0.8319, 0.5868, 0.7448, 0.5868, 0.7448, 0.482, 0.8589, 0.3347, 0.8589, 0.3521, 0.7718, 0.3521, 0.7718, 0.3347, 0.3085, 0.7943, 0.3085, 0.8249, 0.3068, 0.8249, 0.3068, 0.7943, 0.8611, 0.3521, 0.8589, 0.3521, 0.8589, 0.3347, 0.8611, 0.3347, 0.8341, 0.482, 0.8319, 0.482, 0.8319, 0.3772, 0.8341, 0.3772, 0.8341, 0.7081, 0.8319, 0.7081, 0.8319, 0.6915, 0.8341, 0.6915, 0.3257, 0.8249, 0.3257, 0.7943, 0.3274, 0.7943, 0.3274, 0.8249, 0.8611, 0.1252, 0.8589, 0.1252, 0.8589, 0.0204, 0.8611, 0.0204, 0.7641, 0.3347, 0.7619, 0.3347, 0.7619, 0.2299, 0.7641, 0.2299, 0.7641, 0.2299, 0.7619, 0.2299, 0.7619, 0.1252, 0.7641, 0.1252, 0.7371, 0.6915, 0.735, 0.6915, 0.735, 0.5868, 0.7371, 0.5868, 0.7371, 0.5868, 0.735, 0.5868, 0.735, 0.482, 0.7371, 0.482, 0.8589, 0.1252, 0.8589, 0.2299, 0.7718, 0.2299, 0.7718, 0.1252, 0.2122, 0.8335, 0.2122, 0.7943, 0.2139, 0.7943, 0.2139, 0.8335, 0.8611, 0.3347, 0.8589, 0.3347, 0.8589, 0.2299, 0.8611, 0.2299, 0.8319, 0.3772, 0.8319, 0.482, 0.7448, 0.482, 0.7448, 0.3772, 0.8589, 0.2299, 0.8589, 0.3347, 0.7718, 0.3347, 0.7718, 0.2299, 0.8319, 0.3598, 0.8319, 0.3772, 0.7448, 0.3772, 0.7448, 0.3598, 0.8341, 0.6915, 0.8319, 0.6915, 0.8319, 0.5868, 0.8341, 0.5868, 0.9289, 0.4646, 0.9071, 0.4275, 0.9071, 0.3969, 0.9289, 0.3598, 0.8341, 0.5868, 0.8319, 0.5868, 0.8319, 0.482, 0.8341, 0.482, 0.735, 0.3772, 0.735, 0.482, 0.6479, 0.482, 0.6479, 0.3772, 0.7619, 0.3347, 0.7619, 0.3521, 0.6749, 0.3521, 0.6749, 0.3347, 0.8611, 0.2299, 0.8589, 0.2299, 0.8589, 0.1252, 0.8611, 0.1252, 0.09864, 0.8379, 0.09864, 0.7943, 0.1004, 0.7943, 0.1004, 0.8379, 0.1365, 0.8379, 0.1365, 0.7943, 0.1382, 0.7943, 0.1382, 0.8379, 0.1098, 0.7943, 0.1098, 0.8379, 0.1081, 0.8379, 0.1081, 0.7943, 0.1193, 0.7943, 0.1193, 0.8379, 0.1176, 0.8379, 0.1176, 0.7943, 0.2405, 0.8249, 0.2405, 0.7943, 0.2423, 0.7943, 0.2423, 0.8249, 0.7619, 0.0204, 0.7619, 0.1252, 0.6749, 0.1252, 0.6749, 0.0204, 0.1932, 0.8335, 0.1932, 0.7943, 0.195, 0.7943, 0.195, 0.8335, 0.5061, 0.8355, 0.5061, 0.792, 0.5079, 0.792, 0.5079, 0.8355, 0.8589, 0.00386, 0.8589, 0.0204, 0.7718, 0.0204, 0.7718, 0.00386, 0.735, 0.5868, 0.735, 0.6915, 0.6479, 0.6915, 0.6479, 0.5868, 0.8319, 0.5868, 0.8319, 0.6915, 0.7448, 0.6915, 0.7448, 0.5868, 0.735, 0.6915, 0.735, 0.7081, 0.6479, 0.7081, 0.6479, 0.6915, 0.8319, 0.6915, 0.8319, 0.7081, 0.7448, 0.7081, 0.7448, 0.6915, 0.7619, 0.2299, 0.7619, 0.3347, 0.6749, 0.3347, 0.6749, 0.2299, 0.735, 0.3598, 0.735, 0.3772, 0.6479, 0.3772, 0.6479, 0.3598, 0.7619, 0.1252, 0.7619, 0.2299, 0.6749, 0.2299, 0.6749, 0.1252, 0.6211, 0.6818, 0.6376, 0.6818, 0.6376, 0.7689, 0.6211, 0.7689, 0.5968, 0.6818, 0.6133, 0.6818, 0.6133, 0.7689, 0.5968, 0.7689, 0.09092, 0.9961, 0.06698, 0.9744, 0.06698, 0.9131, 0.09092, 0.8914, 0.9289, 0.6741, 0.9071, 0.6371, 0.9071, 0.6064, 0.9289, 0.5694, 0.6364, 0.7766, 0.6364, 0.8379, 0.6346, 0.8379, 0.6346, 0.7766, 0.3162, 0.8249, 0.3162, 0.7943, 0.318, 0.7943, 0.318, 0.8249, 0.2328, 0.7943, 0.2328, 0.8335, 0.2311, 0.8335, 0.2311, 0.7943, 0.0278, 0.9744, 0.06698, 0.9744, 0.09092, 0.9961, 0.003859, 0.9961, 0.0278, 0.9131, 0.0278, 0.9744, 0.003859, 0.9961, 0.003859, 0.8914, 0.06698, 0.9131, 0.0278, 0.9131, 0.003859, 0.8914, 0.09092, 0.8914, 0.0278, 0.8084, 0.0278, 0.8696, 0.003859, 0.8914, 0.003859, 0.7866, 0.06698, 0.8084, 0.0278, 0.8084, 0.003859, 0.7866, 0.09092, 0.7866, 0.0278, 0.8696, 0.06698, 0.8696, 0.09092, 0.8914, 0.003859, 0.8914, 0.06698, 0.7036, 0.0278, 0.7036, 0.003859, 0.6818, 0.09092, 0.6818, 0.9289, 0.5694, 0.9071, 0.5323, 0.9071, 0.5017, 0.9289, 0.4646, 0.0278, 0.7036, 0.0278, 0.7648, 0.003859, 0.7866, 0.003859, 0.6818, 0.0278, 0.7648, 0.06698, 0.7648, 0.09092, 0.7866, 0.003859, 0.7866, 0.1838, 0.8335, 0.1838, 0.7943, 0.1855, 0.7943, 0.1855, 0.8335, 0.7862, 0.7848, 0.7862, 0.846, 0.7844, 0.846, 0.7844, 0.7848, 0.1761, 0.7943, 0.1761, 0.8335, 0.1743, 0.8335, 0.1743, 0.7943, 0.1649, 0.8335, 0.1649, 0.7943, 0.1666, 0.7943, 0.1666, 0.8335, 0.6175, 0.7766, 0.6175, 0.8379, 0.6157, 0.8379, 0.6157, 0.7766, 0.1571, 0.7943, 0.1571, 0.8335, 0.1554, 0.8335, 0.1554, 0.7943, 0.608, 0.7766, 0.608, 0.8379, 0.6063, 0.8379, 0.6063, 0.7766, 0.8335, 0.7158, 0.8335, 0.777, 0.8317, 0.777, 0.8317, 0.7158, 0.8145, 0.7158, 0.8145, 0.777, 0.8128, 0.777, 0.8128, 0.7158, 0.2027, 0.8335, 0.2027, 0.7943, 0.2044, 0.7943, 0.2044, 0.8335, 0.8636, 0.5017, 0.8636, 0.5323, 0.8418, 0.5694, 0.8418, 0.4646, 0.8636, 0.5323, 0.9071, 0.5323, 0.9289, 0.5694, 0.8418, 0.5694, 0.9071, 0.5017, 0.8636, 0.5017, 0.8418, 0.4646, 0.9289, 0.4646, 0.9071, 0.3969, 0.8636, 0.3969, 0.8418, 0.3598, 0.9289, 0.3598, 0.8636, 0.4275, 0.9071, 0.4275, 0.9289, 0.4646, 0.8418, 0.4646, 0.8636, 0.3969, 0.8636, 0.4275, 0.8418, 0.4646, 0.8418, 0.3598, 0.8636, 0.6371, 0.9071, 0.6371, 0.9289, 0.6741, 0.8418, 0.6741, 0.8636, 0.6064, 0.8636, 0.6371, 0.8418, 0.6741, 0.8418, 0.5694, 0.9071, 0.6064, 0.8636, 0.6064, 0.8418, 0.5694, 0.9289, 0.5694, 0.8906, 0.2811, 0.9341, 0.2811, 0.9559, 0.3182, 0.8688, 0.3182, 0.8906, 0.2505, 0.8906, 0.2811, 0.8688, 0.3182, 0.8688, 0.2134, 0.9341, 0.2505, 0.8906, 0.2505, 0.8688, 0.2134, 0.9559, 0.2134, 0.8906, 0.1457, 0.8906, 0.1763, 0.8688, 0.2134, 0.8688, 0.1086, 0.8906, 0.1763, 0.9341, 0.1763, 0.9559, 0.2134, 0.8688, 0.2134, 0.8906, 0.07155, 0.9341, 0.07155, 0.9559, 0.1086, 0.8688, 0.1086, 0.8906, 0.04093, 0.8906, 0.07155, 0.8688, 0.1086, 0.8688, 0.003859, 0.9341, 0.04093, 0.8906, 0.04093, 0.8688, 0.003859, 0.9559, 0.003859, 0.3369, 0.7943, 0.3369, 0.8249, 0.3351, 0.8249, 0.3351, 0.7943, 0.5251, 0.8355, 0.5251, 0.792, 0.5268, 0.792, 0.5268, 0.8355, 0.8335, 0.7848, 0.8335, 0.8283, 0.8317, 0.8283, 0.8317, 0.7848, 0.25, 0.8249, 0.25, 0.7943, 0.2517, 0.7943, 0.2517, 0.8249, 0.2896, 0.7943, 0.2896, 0.8249, 0.2878, 0.8249, 0.2878, 0.7943, 0.5345, 0.8355, 0.5345, 0.792, 0.5363, 0.792, 0.5363, 0.8355, 0.4872, 0.8355, 0.4872, 0.792, 0.489, 0.792, 0.489, 0.8355, 0.4795, 0.792, 0.4795, 0.8355, 0.4778, 0.8355, 0.4778, 0.792, 0.8145, 0.7848, 0.8145, 0.8283, 0.8128, 0.8283, 0.8128, 0.7848, 0.3675, 0.3501, 0.3675, 0.3501, 0.3675, 0.3501, 0.3675, 0.3501, 0.299, 0.7943, 0.299, 0.8249, 0.2973, 0.8249, 0.2973, 0.7943, 0.3463, 0.7943, 0.3463, 0.8249, 0.3446, 0.8249, 0.3446, 0.7943, 0.2801, 0.7943, 0.2801, 0.8249, 0.2784, 0.8249, 0.2784, 0.7943, 0.2689, 0.8249, 0.2689, 0.7943, 0.2707, 0.7943, 0.2707, 0.8249, 0.5156, 0.8355, 0.5156, 0.792, 0.5173, 0.792, 0.5173, 0.8355, 0.8051, 0.7848, 0.8051, 0.8283, 0.8033, 0.8283, 0.8033, 0.7848, 0.4967, 0.8355, 0.4967, 0.792, 0.4984, 0.792, 0.4984, 0.8355, 0.7956, 0.7848, 0.7956, 0.8283, 0.7939, 0.8283, 0.7939, 0.7848, 0.2595, 0.8249, 0.2595, 0.7943, 0.2612, 0.7943, 0.2612, 0.8249, 0.4461, 0.7036, 0.4069, 0.7036, 0.383, 0.6818, 0.47, 0.6818, 0.4069, 0.7648, 0.4461, 0.7648, 0.47, 0.7866, 0.383, 0.7866, 0.4069, 0.7036, 0.4069, 0.7648, 0.383, 0.7866, 0.383, 0.6818, 0.2174, 0.7036, 0.2174, 0.7648, 0.1934, 0.7866, 0.1934, 0.6818, 0.2174, 0.7648, 0.2565, 0.7648, 0.2805, 0.7866, 0.1934, 0.7866, 0.2565, 0.7036, 0.2174, 0.7036, 0.1934, 0.6818, 0.2805, 0.6818, 0.1477, 0.7943, 0.1477, 0.8335, 0.1459, 0.8335, 0.1459, 0.7943, 0.2234, 0.7943, 0.2234, 0.8335, 0.2216, 0.8335, 0.2216, 0.7943, 0.8223, 0.777, 0.8223, 0.7158, 0.824, 0.7158, 0.824, 0.777, 0.5968, 0.8379, 0.5968, 0.7766, 0.5985, 0.7766, 0.5985, 0.8379, 0.775, 0.846, 0.775, 0.7848, 0.7767, 0.7848, 0.7767, 0.846, 0.6252, 0.8379, 0.6252, 0.7766, 0.6269, 0.7766, 0.6269, 0.8379, 0.5431, 0.7478, 0.5431, 0.7183, 0.5648, 0.6818, 0.5648, 0.7843, 0.4995, 0.7183, 0.4995, 0.7478, 0.4778, 0.7843, 0.4778, 0.6818, 0.4995, 0.7478, 0.5431, 0.7478, 0.5648, 0.7843, 0.4778, 0.7843, 0.5431, 0.7183, 0.4995, 0.7183, 0.4778, 0.6818, 0.5648, 0.6818, 0.3535, 0.7648, 0.3535, 0.7036, 0.3753, 0.6818, 0.3753, 0.7866, 0.31, 0.7036, 0.31, 0.7648, 0.2882, 0.7866, 0.2882, 0.6818, 0.31, 0.7648, 0.3535, 0.7648, 0.3753, 0.7866, 0.2882, 0.7866, 0.3535, 0.7036, 0.31, 0.7036, 0.2882, 0.6818, 0.3753, 0.6818, 0.7132, 0.7817, 0.7132, 0.7523, 0.735, 0.7158, 0.735, 0.8182, 0.6697, 0.7523, 0.6697, 0.7817, 0.6479, 0.8182, 0.6479, 0.7158, 0.7132, 0.7523, 0.6697, 0.7523, 0.6479, 0.7158, 0.735, 0.7158, 0.6697, 0.7817, 0.7132, 0.7817, 0.735, 0.8182, 0.6479, 0.8182, 0.1639, 0.7648, 0.1639, 0.7036, 0.1857, 0.6818, 0.1857, 0.7866, 0.1204, 0.7036, 0.1204, 0.7648, 0.09864, 0.7866, 0.09864, 0.6818, 0.1204, 0.7648, 0.1639, 0.7648, 0.1857, 0.7866, 0.09864, 0.7866, 0.1639, 0.7036, 0.1204, 0.7036, 0.09864, 0.6818, 0.1857, 0.6818, 0.3847, 0.7943, 0.3847, 0.8238, 0.383, 0.8238, 0.383, 0.7943, 0.1288, 0.7943, 0.1288, 0.8379, 0.127, 0.8379, 0.127, 0.7943, 0.3558, 0.7943, 0.3558, 0.8238, 0.3541, 0.8238, 0.3541, 0.7943, 0.8051, 0.7158, 0.8051, 0.777, 0.8033, 0.777, 0.8033, 0.7158, 0.7939, 0.777, 0.7939, 0.7158, 0.7956, 0.7158, 0.7956, 0.777, 0.544, 0.8355, 0.544, 0.792, 0.5457, 0.792, 0.5457, 0.8355, 0.5552, 0.792, 0.5552, 0.8355, 0.5534, 0.8355, 0.5534, 0.792, 0.7862, 0.7158, 0.7862, 0.777, 0.7844, 0.777, 0.7844, 0.7158, 0.775, 0.777, 0.775, 0.7158, 0.7767, 0.7158, 0.7767, 0.777, 0.5629, 0.8355, 0.5629, 0.792, 0.5646, 0.792, 0.5646, 0.8355, 0.373, 0.8238, 0.373, 0.7943, 0.3747, 0.7943, 0.3747, 0.8238, 0.3635, 0.8238, 0.3635, 0.7943, 0.3653, 0.7943, 0.3653, 0.8238, 0.06698, 0.8084, 0.09092, 0.7866, 0.09092, 0.8914, 0.06698, 0.8696, 0.09092, 0.7866, 0.06698, 0.7648, 0.06698, 0.7036, 0.09092, 0.6818, 0.9341, 0.2505, 0.9559, 0.2134, 0.9559, 0.3182, 0.9341, 0.2811, 0.9341, 0.04093, 0.9559, 0.003859, 0.9559, 0.1086, 0.9341, 0.07155, 0.2565, 0.7036, 0.2805, 0.6818, 0.2805, 0.7866, 0.2565, 0.7648, 0.4461, 0.7648, 0.4461, 0.7036, 0.47, 0.6818, 0.47, 0.7866, 0.3675, 0.3501, 0.3675, 0.3501, 0.3675, 0.3501, 0.3675, 0.3501, 0.3675, 0.3501, 0.3675, 0.3501, 0.3675, 0.3501, 0.3675, 0.3501, 0.3675, 0.3501, 0.3675, 0.3501, 0.3675, 0.3501, 0.3675, 0.3501, 0.9341, 0.1457, 0.9559, 0.1086, 0.9559, 0.2134, 0.9341, 0.1763, 0.9341, 0.1457, 0.8906, 0.1457, 0.8688, 0.1086, 0.9559, 0.1086])
me_cube_003.materials.append(mat_wall)
me_cube_003.use_remesh_fix_poles = True
me_cube_003.use_remesh_preserve_attributes = False
me_cube_003.update()
me_cube_004 = bpy.data.meshes.new('Cube.004')
me_cube_004.from_pydata([(-7.04, 7.04, 0.05), (7.08, 7.04, 0.05), (-7.04, -7.08, 0.05), (7.08, -7.08, 0.05), (-2.387, 7.04, 0.05), (2.427, 7.04, 0.05), (-2.387, -7.08, 0.05), (2.427, -7.08, 0.05), (7.24, 7.2, 0.21), (-7.2, -7.24, 0.21), (7.24, -7.24, 0.21), (2.427, -7.24, 0.21), (-7.2, 7.2, 0.21), (-2.387, -7.24, 0.21), (2.427, 7.04, 0.21), (7.08, 7.04, 0.21), (-7.04, -7.08, 0.21), (7.08, -7.08, 0.21), (2.427, -7.08, 0.21), (-7.04, 7.04, 0.21), (-2.387, 7.04, 0.21), (-2.387, -7.08, 0.21), (2.427, -7.24, 0.05), (-2.387, -7.24, 0.05), (4.753, 7.04, 0.05), (-4.713, 7.04, 0.05), (0.02, 7.04, 0.05), (-7.04, 7.04, 0.13), (4.753, 7.04, 0.21), (-4.713, 7.04, 0.21), (0.02, 7.04, 0.21), (7.08, 7.04, 0.13)], [], [(6, 2, 16, 21), (3, 7, 18, 17), (17, 10, 8, 15), (17, 18, 11, 10), (8, 12, 19, 15), (21, 16, 9, 13), (6, 21, 13, 23), (16, 19, 12, 9), (18, 7, 22, 11), (1, 3, 17, 15, 31), (4, 26, 5, 24, 1, 31, 15, 28, 14, 30, 20, 29, 19, 27, 0, 25), (19, 16, 2, 0, 27)])
_uv = me_cube_004.uv_layers.new(name='UVMap')
_uv.uv.foreach_set('vector', [0.7462, 0.7158, 0.7462, 0.8171, 0.7427, 0.8171, 0.7427, 0.7158, 0.7574, 0.7158, 0.7574, 0.8171, 0.7539, 0.8171, 0.7539, 0.7158, 0.3294, 0.6706, 0.3259, 0.6741, 0.3259, 0.3598, 0.3294, 0.3633, 0.3294, 0.6706, 0.4306, 0.6706, 0.4306, 0.6741, 0.3259, 0.6741, 0.3259, 0.3598, 0.6402, 0.3598, 0.6367, 0.3633, 0.3294, 0.3633, 0.5354, 0.6706, 0.6367, 0.6706, 0.6402, 0.6741, 0.5354, 0.6741, 0.3745, 0.3389, 0.3745, 0.3424, 0.371, 0.3424, 0.371, 0.3389, 0.6367, 0.6706, 0.6367, 0.3633, 0.6402, 0.3598, 0.6402, 0.6741, 0.3598, 0.3424, 0.3598, 0.3389, 0.3633, 0.3389, 0.3633, 0.3424, 0.9401, 0.3598, 0.9401, 0.6672, 0.9366, 0.6672, 0.9366, 0.3598, 0.9383, 0.3598, 0.9625, 0.4611, 0.9625, 0.5135, 0.9625, 0.5659, 0.9625, 0.6165, 0.9625, 0.6672, 0.9607, 0.6672, 0.959, 0.6672, 0.959, 0.6165, 0.959, 0.5659, 0.959, 0.5135, 0.959, 0.4611, 0.959, 0.4105, 0.959, 0.3598, 0.9607, 0.3598, 0.9625, 0.3598, 0.9625, 0.4105, 0.9478, 0.6672, 0.9478, 0.3598, 0.9513, 0.3598, 0.9513, 0.6672, 0.9495, 0.6672])
_uv.active_render = True
_uv = me_cube_004.uv_layers.new(name='baked')
_uv.uv.foreach_set('vector', [0.7462, 0.7158, 0.7462, 0.8171, 0.7427, 0.8171, 0.7427, 0.7158, 0.7574, 0.7158, 0.7574, 0.8171, 0.7539, 0.8171, 0.7539, 0.7158, 0.3294, 0.6706, 0.3259, 0.6741, 0.3259, 0.3598, 0.3294, 0.3633, 0.3294, 0.6706, 0.4306, 0.6706, 0.4306, 0.6741, 0.3259, 0.6741, 0.3259, 0.3598, 0.6402, 0.3598, 0.6367, 0.3633, 0.3294, 0.3633, 0.5354, 0.6706, 0.6367, 0.6706, 0.6402, 0.6741, 0.5354, 0.6741, 0.3745, 0.3389, 0.3745, 0.3424, 0.371, 0.3424, 0.371, 0.3389, 0.6367, 0.6706, 0.6367, 0.3633, 0.6402, 0.3598, 0.6402, 0.6741, 0.3598, 0.3424, 0.3598, 0.3389, 0.3633, 0.3389, 0.3633, 0.3424, 0.9401, 0.3598, 0.9401, 0.6672, 0.9366, 0.6672, 0.9366, 0.3598, 0.9383, 0.3598, 0.9625, 0.4611, 0.9625, 0.5135, 0.9625, 0.5659, 0.9625, 0.6165, 0.9625, 0.6672, 0.9607, 0.6672, 0.959, 0.6672, 0.959, 0.6165, 0.959, 0.5659, 0.959, 0.5135, 0.959, 0.4611, 0.959, 0.4105, 0.959, 0.3598, 0.9607, 0.3598, 0.9625, 0.3598, 0.9625, 0.4105, 0.9478, 0.6672, 0.9478, 0.3598, 0.9513, 0.3598, 0.9513, 0.6672, 0.9495, 0.6672])
me_cube_004.materials.append(mat_wood)
me_cube_004.use_remesh_fix_poles = True
me_cube_004.use_remesh_preserve_attributes = False
me_cube_004.update()
me_cube_005 = bpy.data.meshes.new('Cube.005')
me_cube_005.from_pydata([(0.6967, 2.467, 3.05), (-0.6567, 2.467, 3.05), (0.6967, 2.467, 1.05), (-0.6567, 2.467, 1.05)], [], [(2, 3, 1, 0)])
_uv = me_cube_005.uv_layers.new(name='UVMap')
_uv.uv.foreach_set('vector', [0.0, 0.0, 1.0, 0.0, 1.0, 1.0, 0.0, 1.0])
me_cube_005.use_remesh_fix_poles = True
me_cube_005.use_remesh_preserve_attributes = False
me_cube_005.update()
me_cube_006 = bpy.data.meshes.new('Cube.006')
me_cube_006.from_pydata([(-2.413, -1.427, 3.05), (-2.413, 1.387, 3.05), (-2.413, -1.427, 1.05), (-2.413, 1.387, 1.05)], [], [(3, 2, 0, 1)])
_uv = me_cube_006.uv_layers.new(name='UVMap')
_uv.uv.foreach_set('vector', [0.0, 0.0, 1.0, 0.0, 1.0, 1.0, 0.0, 1.0])
me_cube_006.use_remesh_fix_poles = True
me_cube_006.use_remesh_preserve_attributes = False
me_cube_006.update()
me_cube_007 = bpy.data.meshes.new('Cube.007')
me_cube_007.from_pydata([(0.6967, -2.507, 3.05), (-0.6567, -2.507, 3.05), (0.6967, -2.507, 1.05), (-0.6567, -2.507, 1.05)], [], [(3, 2, 0, 1)])
_uv = me_cube_007.uv_layers.new(name='UVMap')
_uv.uv.foreach_set('vector', [0.0, 0.0, 1.0, 0.0, 1.0, 1.0, 0.0, 1.0])
me_cube_007.use_remesh_fix_poles = True
me_cube_007.use_remesh_preserve_attributes = False
me_cube_007.update()
me_cube_008 = bpy.data.meshes.new('Cube.008')
me_cube_008.from_pydata([(3.427, 7.12, 1.15), (6.24, 7.12, 1.15), (3.427, 7.12, 2.95), (6.24, 7.12, 2.95)], [], [(2, 0, 1, 3)])
_uv = me_cube_008.uv_layers.new(name='UVMap')
_uv.uv.foreach_set('vector', [-5.96e-08, 1.0, 0.0, -5.96e-08, 1.0, 0.0, 1.0, 1.0])
me_cube_008.use_remesh_fix_poles = True
me_cube_008.use_remesh_preserve_attributes = False
me_cube_008.update()
me_cube_009 = bpy.data.meshes.new('Cube.009')
me_cube_009.from_pydata([(-1.387, 7.12, 1.15), (1.427, 7.12, 1.15), (-1.387, 7.12, 2.95), (1.427, 7.12, 2.95)], [], [(2, 0, 1, 3)])
_uv = me_cube_009.uv_layers.new(name='UVMap')
_uv.uv.foreach_set('vector', [-5.96e-08, 1.0, 0.0, -5.96e-08, 1.0, 0.0, 1.0, 1.0])
me_cube_009.use_remesh_fix_poles = True
me_cube_009.use_remesh_preserve_attributes = False
me_cube_009.update()
me_cube_010 = bpy.data.meshes.new('Cube.010')
me_cube_010.from_pydata([(-6.2, 7.12, 1.15), (-3.387, 7.12, 1.15), (-6.2, 7.12, 2.95), (-3.387, 7.12, 2.95)], [], [(2, 0, 1, 3)])
_uv = me_cube_010.uv_layers.new(name='UVMap')
_uv.uv.foreach_set('vector', [-5.96e-08, 1.0, 1.192e-07, -1.192e-07, 1.0, 0.0, 1.0, 1.0])
me_cube_010.use_remesh_fix_poles = True
me_cube_010.use_remesh_preserve_attributes = False
me_cube_010.update()
me_cube_011 = bpy.data.meshes.new('Cube.011')
me_cube_011.from_pydata([(-7.12, 5.497, 3.05), (-7.12, 4.09, 3.05), (-7.12, 5.497, 1.05), (-7.12, 4.09, 1.05)], [], [(3, 2, 0, 1)])
_uv = me_cube_011.uv_layers.new(name='UVMap')
_uv.uv.foreach_set('vector', [0.0, 0.0, 1.0, 0.0, 1.0, 1.0, 0.0, 1.0])
me_cube_011.use_remesh_fix_poles = True
me_cube_011.use_remesh_preserve_attributes = False
me_cube_011.update()
me_cube_012 = bpy.data.meshes.new('Cube.012')
me_cube_012.from_pydata([(-7.12, 0.6833, 3.05), (-7.12, -0.7233, 3.05), (-7.12, -0.7233, 1.05), (-7.12, 0.6833, 1.05)], [], [(2, 3, 0, 1)])
_uv = me_cube_012.uv_layers.new(name='UVMap')
_uv.uv.foreach_set('vector', [0.0, 0.0, 1.0, 0.0, 1.0, 1.0, 0.0, 1.0])
me_cube_012.use_remesh_fix_poles = True
me_cube_012.use_remesh_preserve_attributes = False
me_cube_012.update()
me_cube_013 = bpy.data.meshes.new('Cube.013')
me_cube_013.from_pydata([(-7.12, -4.13, 3.05), (-7.12, -4.13, 1.05), (-7.12, -5.537, 3.05), (-7.12, -5.537, 1.05)], [], [(3, 1, 0, 2)])
_uv = me_cube_013.uv_layers.new(name='UVMap')
_uv.uv.foreach_set('vector', [0.0, 0.0, 1.0, 0.0, 1.0, 1.0, 0.0, 1.0])
me_cube_013.use_remesh_fix_poles = True
me_cube_013.use_remesh_preserve_attributes = False
me_cube_013.update()
me_cube_014 = bpy.data.meshes.new('Cube.014')
me_cube_014.from_pydata([(-6.2, -7.16, 2.95), (-3.387, -7.16, 2.95), (-6.2, -7.16, 1.15), (-3.387, -7.16, 1.15)], [], [(3, 2, 0, 1)])
_uv = me_cube_014.uv_layers.new(name='UVMap')
_uv.uv.foreach_set('vector', [0.0, 0.0, 1.0, 0.0, 1.0, 1.0, 0.0, 1.0])
me_cube_014.use_remesh_fix_poles = True
me_cube_014.use_remesh_preserve_attributes = False
me_cube_014.update()
me_cube_015 = bpy.data.meshes.new('Cube.015')
me_cube_015.from_pydata([(3.427, -7.16, 2.95), (6.24, -7.16, 2.95), (6.24, -7.16, 1.15), (3.427, -7.16, 1.15)], [], [(2, 3, 0, 1)])
_uv = me_cube_015.uv_layers.new(name='UVMap')
_uv.uv.foreach_set('vector', [0.0, 0.0, 1.0, 0.0, 1.0, 1.0, 0.0, 1.0])
me_cube_015.use_remesh_fix_poles = True
me_cube_015.use_remesh_preserve_attributes = False
me_cube_015.update()
me_cube_016 = bpy.data.meshes.new('Cube.016')
me_cube_016.from_pydata([(7.16, -4.13, 3.05), (7.16, -5.537, 3.05), (7.16, -5.537, 1.05), (7.16, -4.13, 1.05)], [], [(3, 2, 1, 0)])
_uv = me_cube_016.uv_layers.new(name='UVMap')
_uv.uv.foreach_set('vector', [0.0, 0.0, 1.0, 0.0, 1.0, 1.0, 0.0, 1.0])
me_cube_016.use_remesh_fix_poles = True
me_cube_016.use_remesh_preserve_attributes = False
me_cube_016.update()
me_cube_017 = bpy.data.meshes.new('Cube.017')
me_cube_017.from_pydata([(7.16, 0.6833, 3.05), (7.16, -0.7233, 3.05), (7.16, 0.6833, 1.05), (7.16, -0.7233, 1.05)], [], [(2, 3, 1, 0)])
_uv = me_cube_017.uv_layers.new(name='UVMap')
_uv.uv.foreach_set('vector', [0.0, 0.0, 1.0, 0.0, 1.0, 1.0, 0.0, 1.0])
me_cube_017.use_remesh_fix_poles = True
me_cube_017.use_remesh_preserve_attributes = False
me_cube_017.update()
me_cube_018 = bpy.data.meshes.new('Cube.018')
me_cube_018.from_pydata([(7.16, 5.497, 3.05), (7.16, 4.09, 3.05), (7.16, 5.497, 1.05), (7.16, 4.09, 1.05)], [], [(3, 1, 0, 2)])
_uv = me_cube_018.uv_layers.new(name='UVMap')
_uv.uv.foreach_set('vector', [0.9995, -0.0005251, 1.001, 0.9995, 0.0005255, 1.001, -0.0005251, 0.0005255])
me_cube_018.use_remesh_fix_poles = True
me_cube_018.use_remesh_preserve_attributes = False
me_cube_018.update()
me_cube_019 = bpy.data.meshes.new('Cube.019')
me_cube_019.from_pydata([(2.453, -1.427, 3.05), (2.453, 1.387, 3.05), (2.453, -1.427, 1.05), (2.453, 1.387, 1.05)], [], [(2, 3, 1, 0)])
_uv = me_cube_019.uv_layers.new(name='UVMap')
_uv.uv.foreach_set('vector', [0.0, 0.0, 1.0, 0.0, 1.0, 1.0, 0.0, 1.0])
me_cube_019.use_remesh_fix_poles = True
me_cube_019.use_remesh_preserve_attributes = False
me_cube_019.update()
me_cube_001 = bpy.data.meshes.new('Cube.001')
me_cube_001.from_pydata([(-7.04, 7.04, 0.05), (7.08, 7.04, 0.05), (-7.04, -7.08, 0.05), (7.08, -7.08, 0.05), (2.427, -8.0, 0.05), (-2.387, -8.0, 0.05), (-2.387, 7.04, 0.05), (2.427, 7.04, 0.05), (-2.387, -7.08, 0.05), (2.427, -7.08, 0.05), (-7.04, 2.387, 0.05), (7.08, 2.387, 0.05), (-7.04, 2.387, 0.05), (7.08, 2.387, 0.05), (-7.04, -2.427, 0.05), (7.08, -2.427, 0.05), (2.427, -7.24, 0.05), (-2.387, -7.24, 0.05), (2.373, -2.427, 0.05), (2.373, 2.387, 0.05), (-2.333, -2.427, 0.05), (-2.333, 2.387, 0.05), (-8.0, -8.0, 4.05), (-8.0, 8.0, 4.05), (8.0, -8.0, 4.05), (8.0, 8.0, 4.05), (-7.2, 8.0, 4.05), (-7.2, -8.0, 4.05), (7.24, 8.0, 4.05), (7.24, -8.0, 4.05), (-8.0, 7.2, 4.05), (8.0, 7.2, 4.05), (-7.2, 7.2, 3.95), (7.24, 7.2, 3.95), (8.0, -7.24, 4.05), (-7.2, -7.24, 3.95), (7.24, -7.24, 3.95), (-8.0, -7.24, 4.05), (2.427, 7.2, 3.95), (-2.387, 7.2, 3.95), (2.427, -7.24, 3.95), (-2.387, -7.24, 3.95), (-7.04, 2.333, 3.95), (7.08, 2.333, 3.95), (-7.2, 2.387, 3.95), (-7.2, -2.427, 3.95), (7.24, 2.387, 3.95), (7.24, -2.427, 3.95), (-2.333, 2.333, 3.95), (-2.333, -2.373, 3.95), (2.373, 2.333, 3.95), (2.373, -2.373, 3.95), (2.427, -8.0, 4.05), (-2.387, -8.0, 4.05), (-2.387, 8.0, 4.05), (2.427, 8.0, 4.05), (-2.387, -8.0, 3.95), (2.427, -8.0, 3.95), (0.8222, -7.24, 3.95), (-0.7822, -7.24, 3.95), (-2.387, -7.24, 3.95), (2.427, -7.24, 3.95), (-8.0, -8.0, -0.05), (-8.0, -8.0, 0.05), (-8.0, 8.0, -0.05), (-8.0, 8.0, 0.05), (8.0, -8.0, -0.05), (8.0, -8.0, 0.05), (8.0, 8.0, -0.05), (8.0, 8.0, 0.05), (-7.2, 8.0, -0.05), (-7.2, 8.0, 0.05), (-7.2, -8.0, -0.05), (-7.2, -8.0, 0.05), (7.24, 8.0, 0.05), (7.24, -8.0, -0.05), (7.24, 8.0, -0.05), (7.24, -8.0, 0.05), (-8.0, 7.2, -0.05), (-8.0, 7.2, 0.05), (8.0, 7.2, -0.05), (8.0, 7.2, 0.05), (-8.0, -7.24, -0.05), (8.0, -7.24, 0.05), (-8.0, -7.24, 0.05), (8.0, -7.24, -0.05), (2.427, 8.0, -0.05), (-2.387, 8.0, -0.05), (2.427, -8.0, 0.05), (-2.387, -8.0, 0.05), (-2.387, 8.0, 0.05), (2.427, 8.0, 0.05), (-2.387, -8.0, -0.05), (2.427, -8.0, -0.05), (-8.0, 2.387, 0.05), (-8.0, 2.387, -0.05), (-8.0, -2.427, -0.05), (8.0, 2.387, 0.05), (8.0, -2.427, 0.05), (-7.2, -2.427, 0.05), (-7.2, -5.537, 1.05), (7.24, -4.13, 1.05), (7.24, -5.537, 1.05), (3.427, -7.24, 1.15), (-7.2, 5.497, 1.05), (-3.387, -7.24, 1.15), (-7.2, 4.09, 1.05), (8.0, 2.387, -0.05), (-7.2, 0.6833, 1.05), (7.24, 0.6833, 1.05), (7.24, -0.7233, 1.05), (-8.0, -2.427, 0.05), (8.0, -2.427, -0.05), (2.373, 1.387, 1.05), (-0.6567, 2.387, 1.05), (0.6967, -2.427, 1.05), (-0.6567, -2.427, 1.05), (2.373, 2.387, 4.05), (-2.333, 2.387, 4.05), (2.373, -2.427, 4.05), (-2.333, -2.427, 4.05), (-8.0, 7.2, 4.05), (-8.0, 8.0, 4.05), (7.24, 8.0, 4.05), (8.0, 8.0, 4.05), (8.0, -7.24, 4.05), (8.0, -8.0, 4.05), (-7.2, -8.0, 4.05), (-8.0, -8.0, 4.05), (-7.2, 8.0, 4.05), (-2.387, -8.0, 4.05), (-7.2, -7.24, 4.05), (2.427, 8.0, 4.05), (7.24, -8.0, 4.05), (7.24, -7.24, 4.05), (-8.0, 2.387, 4.05), (8.0, 7.2, 4.05), (-7.2, 7.2, 4.05), (7.24, 7.2, 4.05), (-8.0, -7.24, 4.05), (2.427, -7.24, 4.05), (2.427, -8.0, 4.05), (-2.387, 8.0, 4.05), (-2.387, -7.24, 4.05), (8.0, 2.387, 4.05), (8.0, -2.427, 4.05), (7.24, 2.387, 4.05), (7.24, -2.427, 4.05), (-8.0, -2.427, 4.05), (-7.2, 2.387, 4.05), (-7.2, -2.427, 4.05), (7.24, 5.497, 1.05), (7.24, 4.09, 1.05), (-2.387, 7.2, 0.05), (2.427, 7.2, 0.05), (-2.387, 7.2, 4.05), (2.427, 7.2, 4.05), (3.427, 7.2, 1.15), (6.24, 7.2, 1.15), (6.24, 7.2, 2.95), (3.427, 7.2, 2.95), (1.427, 7.2, 1.15), (-3.387, 7.2, 1.15), (-6.2, 7.2, 2.95), (-6.2, 7.2, 1.15), (-3.387, 7.2, 2.95), (3.427, 7.12, 1.15), (6.24, 7.12, 1.15), (3.427, 7.12, 2.95), (6.24, 7.12, 2.95), (-1.387, 7.2, 1.15), (-1.387, 7.2, 2.95), (1.427, 7.2, 2.95), (-1.387, 7.12, 1.15), (1.427, 7.12, 1.15), (-1.387, 7.12, 2.95), (1.427, 7.12, 2.95), (-6.2, 7.12, 1.15), (-3.387, 7.12, 1.15), (-6.2, 7.12, 2.95), (-3.387, 7.12, 2.95), (7.24, 2.387, 0.05), (7.24, -2.427, 0.05), (7.24, 0.6833, 3.05), (7.24, -0.7233, 3.05), (7.24, 7.2, 0.05), (7.24, 5.497, 3.05), (7.24, 4.09, 3.05), (6.24, -7.24, 1.15), (7.24, -5.537, 3.05), (7.24, -4.13, 3.05), (-7.2, 2.387, 0.05), (-7.2, 5.497, 3.05), (-7.2, 7.2, 0.05), (-7.2, 4.09, 3.05), (-7.2, -0.7233, 3.05), (-7.2, -0.7233, 1.05), (-7.2, 0.6833, 3.05), (-6.2, -7.24, 1.15), (-7.2, -4.13, 1.05), (-7.2, -4.13, 3.05), (-7.2, -5.537, 3.05), (-7.12, -4.13, 3.05), (-7.12, -4.13, 1.05), (-7.12, -5.537, 3.05), (-7.12, 5.497, 3.05), (-7.12, 4.09, 3.05), (-7.12, 0.6833, 3.05), (-7.12, -0.7233, 3.05), (-7.12, -0.7233, 1.05), (-7.12, 5.497, 1.05), (-7.12, 4.09, 1.05), (-7.12, 0.6833, 1.05), (-7.12, -5.537, 1.05), (7.16, -4.13, 3.05), (7.16, -5.537, 3.05), (7.16, 0.6833, 3.05), (7.16, -0.7233, 3.05), (7.16, 5.497, 3.05), (7.16, 4.09, 3.05), (7.16, 0.6833, 1.05), (7.16, -0.7233, 1.05), (7.16, 5.497, 1.05), (7.16, 4.09, 1.05), (7.16, -5.537, 1.05), (7.16, -4.13, 1.05), (7.24, -7.24, 0.05), (6.24, -7.24, 2.95), (2.427, -7.24, 0.05), (3.427, -7.24, 2.95), (-7.2, -7.24, 0.05), (-2.387, -7.24, 0.05), (-6.2, -7.24, 2.95), (-3.387, -7.24, 2.95), (3.427, -7.16, 2.95), (6.24, -7.16, 2.95), (-6.2, -7.16, 2.95), (-3.387, -7.16, 2.95), (6.24, -7.16, 1.15), (3.427, -7.16, 1.15), (-6.2, -7.16, 1.15), (-3.387, -7.16, 1.15), (2.373, -1.427, 1.05), (-2.333, -1.427, 1.05), (0.6967, -2.427, 3.05), (-0.6567, -2.427, 3.05), (2.373, -2.427, 0.05), (0.6967, 2.387, 1.05), (2.373, -1.427, 3.05), (2.373, 1.387, 3.05), (2.373, 2.387, 0.05), (-2.333, 1.387, 1.05), (0.6967, 2.387, 3.05), (-0.6567, 2.387, 3.05), (-2.333, -2.427, 0.05), (-2.333, 2.387, 0.05), (-2.333, -1.427, 3.05), (-2.333, 1.387, 3.05), (0.6967, -2.507, 3.05), (-0.6567, -2.507, 3.05), (0.6967, -2.507, 1.05), (-0.6567, -2.507, 1.05), (-2.413, -1.427, 3.05), (-2.413, 1.387, 3.05), (-2.413, -1.427, 1.05), (-2.413, 1.387, 1.05), (2.453, -1.427, 3.05), (2.453, 1.387, 3.05), (2.453, -1.427, 1.05), (2.453, 1.387, 1.05), (0.6967, 2.467, 3.05), (-0.6567, 2.467, 3.05), (0.6967, 2.467, 1.05), (-0.6567, 2.467, 1.05), (7.16, 5.497, 3.05), (7.16, 4.09, 3.05), (7.16, 5.497, 1.05), (7.16, 4.09, 1.05), (-7.04, 7.04, 0.05), (7.08, 7.04, 0.05), (-7.04, -7.08, 0.05), (7.08, -7.08, 0.05), (-2.387, 7.04, 0.05), (2.427, 7.04, 0.05), (-2.387, -7.08, 0.05), (2.427, -7.08, 0.05), (7.24, 7.2, 0.21), (-7.2, -7.24, 0.21), (7.24, -7.24, 0.21), (2.427, -7.24, 0.21), (-7.2, 7.2, 0.21), (-2.387, -7.24, 0.21), (2.427, 7.04, 0.21), (7.08, 7.04, 0.21), (-7.04, -7.08, 0.21), (7.08, -7.08, 0.21), (2.427, -7.08, 0.21), (-7.04, 7.04, 0.21), (-2.387, 7.04, 0.21), (-2.387, -7.08, 0.21), (2.427, -7.24, 0.05), (-2.387, -7.24, 0.05), (4.753, 7.04, 0.05), (-4.713, 7.04, 0.05), (0.02, 7.04, 0.05), (-7.04, 7.04, 0.13), (4.753, 7.04, 0.21), (-4.713, 7.04, 0.21), (0.02, 7.04, 0.21), (7.08, 7.04, 0.13)], [(147, 145)], [(12, 21, 19, 13, 11, 1, 7, 6, 0, 10), (15, 13, 19, 18, 20, 21, 12, 14, 2, 8, 17, 5, 4, 16, 9, 3), (56, 57, 52, 53), (33, 46, 43, 50, 48, 42, 44, 32, 39, 38), (36, 40, 58, 59, 41, 35, 45, 44, 42, 48, 49, 51, 50, 43, 46, 47), (58, 40, 36, 61), (57, 56, 60, 61), (41, 59, 60, 35), (59, 58, 61, 60), (37, 22, 27, 53, 52, 29, 24, 34, 31, 25, 28, 55, 54, 26, 23, 30), (78, 79, 65, 64), (76, 74, 69, 68), (85, 83, 67, 66), (72, 73, 63, 62), (152, 187, 219, 223), (69, 74, 123, 124), (92, 89, 73, 72), (64, 65, 71, 70), (66, 67, 77, 75), (83, 98, 145, 125), (86, 91, 74, 76), (94, 111, 148, 135), (81, 69, 124, 136), (200, 201, 204, 202), (68, 69, 81, 80), (95, 94, 79, 78), (62, 63, 84, 82), (196, 108, 212, 209), (112, 98, 83, 85), (70, 71, 90, 87), (87, 90, 91, 86), (75, 77, 88, 93), (93, 88, 89, 92), (98, 97, 144, 145), (227, 188, 238, 235), (80, 81, 97, 107), (79, 94, 135, 121), (97, 81, 136, 144), (65, 79, 121, 122), (82, 84, 111, 96), (181, 152, 151, 185), (96, 111, 94, 95), (73, 89, 130, 127), (71, 65, 122, 129), (107, 97, 98, 112), (248, 242, 268, 266), (245, 116, 261, 259), (114, 253, 271, 273), (243, 256, 262, 264), (106, 104, 210, 211), (74, 91, 132, 123), (233, 105, 241, 237), (183, 109, 220, 216), (67, 83, 125, 126), (88, 77, 133, 141), (111, 84, 139, 148), (77, 67, 126, 133), (84, 63, 128, 139), (90, 71, 129, 142), (63, 73, 127, 128), (91, 90, 142, 132), (89, 231, 143, 130), (228, 88, 141, 140), (185, 158, 157, 154), (226, 102, 101, 182), (157, 158, 167, 166), (184, 183, 216, 217), (162, 165, 180, 178), (159, 158, 185, 138), (160, 159, 138, 156), (157, 160, 156, 154), (171, 172, 156, 155), (170, 171, 155, 153), (172, 161, 154, 156), (164, 163, 137, 193), (182, 110, 109, 181), (163, 165, 155, 137), (165, 162, 153, 155), (160, 157, 166, 168), (159, 160, 168, 169), (158, 159, 169, 167), (171, 170, 173, 175), (170, 161, 174, 173), (161, 172, 176, 174), (172, 171, 175, 176), (165, 163, 179, 180), (164, 162, 178, 177), (163, 164, 177, 179), (183, 184, 147, 146), (184, 110, 182, 147), (109, 183, 146, 181), (151, 186, 138, 185), (187, 152, 181, 146), (186, 187, 146, 138), (189, 102, 226, 134), (190, 189, 134, 147), (101, 190, 147, 182), (192, 104, 193, 137), (194, 192, 137, 149), (106, 194, 149, 191), (195, 197, 149, 150), (197, 108, 191, 149), (200, 199, 99, 150), (201, 200, 150, 131), (100, 201, 131, 230), (197, 195, 208, 207), (201, 100, 213, 204), (199, 200, 202, 203), (100, 199, 203, 213), (192, 194, 206, 205), (195, 196, 209, 208), (194, 106, 211, 206), (108, 197, 207, 212), (104, 192, 205, 210), (219, 218, 274, 275), (101, 102, 224, 225), (109, 110, 221, 220), (151, 152, 223, 222), (187, 186, 218, 219), (190, 101, 225, 214), (110, 184, 217, 221), (186, 151, 222, 218), (102, 189, 215, 224), (189, 190, 214, 215), (188, 227, 134, 226), (229, 103, 228, 140), (227, 229, 140, 134), (233, 232, 131, 143), (232, 198, 230, 131), (105, 233, 143, 231), (103, 229, 234, 239), (198, 232, 236, 240), (105, 198, 240, 241), (232, 233, 237, 236), (229, 227, 235, 234), (188, 103, 239, 238), (115, 116, 254, 246), (245, 244, 119, 120), (244, 115, 246, 119), (116, 245, 120, 254), (113, 242, 246, 250), (248, 249, 117, 119), (249, 113, 250, 117), (242, 248, 119, 246), (114, 247, 250, 255), (252, 253, 118, 117), (247, 252, 117, 250), (253, 114, 255, 118), (243, 251, 255, 254), (257, 256, 120, 118), (256, 243, 254, 120), (251, 257, 118, 255), (244, 245, 259, 258), (115, 244, 258, 260), (116, 115, 260, 261), (251, 243, 264, 265), (256, 257, 263, 262), (257, 251, 265, 263), (113, 249, 267, 269), (249, 248, 266, 267), (242, 113, 269, 268), (252, 247, 272, 270), (253, 252, 270, 271), (247, 114, 273, 272), (170, 153, 154, 161), (153, 162, 164, 193), (106, 191, 193, 104), (100, 230, 99, 199), (105, 231, 230, 198), (103, 188, 226, 228), (218, 222, 276, 274), (223, 219, 275, 277), (222, 223, 277, 276), (196, 99, 191, 108), (196, 195, 150, 99), (284, 280, 294, 299), (281, 285, 296, 295), (295, 288, 286, 293), (295, 296, 289, 288), (286, 290, 297, 293), (299, 294, 287, 291), (284, 299, 291, 301), (294, 297, 290, 287), (296, 285, 300, 289), (279, 281, 295, 293, 309), (282, 304, 283, 302, 279, 309, 293, 306, 292, 308, 298, 307, 297, 305, 278, 303), (297, 294, 280, 278, 305)])
_uv = me_cube_001.uv_layers.new(name='UVMap')
_uv.uv.foreach_set('vector', [0.6672, 0.1051, 0.5647, 0.1051, 0.4623, 0.1051, 0.3598, 0.1051, 0.3598, 0.1051, 0.3598, 0.003859, 0.4611, 0.003859, 0.5659, 0.003859, 0.6672, 0.003859, 0.6672, 0.1051, 0.3598, 0.2099, 0.3598, 0.1051, 0.4623, 0.1051, 0.4623, 0.2099, 0.5647, 0.2099, 0.5647, 0.1051, 0.6672, 0.1051, 0.6672, 0.2099, 0.6672, 0.3112, 0.5659, 0.3112, 0.5659, 0.3147, 0.5659, 0.3312, 0.4611, 0.3312, 0.4611, 0.3147, 0.4611, 0.3112, 0.3598, 0.3112, 0.7672, 0.7158, 0.7672, 0.8206, 0.7651, 0.8206, 0.7651, 0.7158, 0.3182, 0.3598, 0.3182, 0.4646, 0.3147, 0.4658, 0.2122, 0.4658, 0.1098, 0.4658, 0.007342, 0.4658, 0.003859, 0.4646, 0.003859, 0.3598, 0.1086, 0.3598, 0.2134, 0.3598, 0.3182, 0.6741, 0.2134, 0.6741, 0.1785, 0.6741, 0.1435, 0.6741, 0.1086, 0.6741, 0.003859, 0.6741, 0.003859, 0.5694, 0.003859, 0.4646, 0.007342, 0.4658, 0.1098, 0.4658, 0.1098, 0.5682, 0.2122, 0.5682, 0.2122, 0.4658, 0.3147, 0.4658, 0.3182, 0.4646, 0.3182, 0.5694, 0.8418, 0.8215, 0.8418, 0.7866, 0.8418, 0.6818, 0.8418, 0.7866, 0.5725, 0.7866, 0.5725, 0.6818, 0.5891, 0.6818, 0.5891, 0.7866, 0.3598, 0.3501, 0.3598, 0.3501, 0.3598, 0.3501, 0.3598, 0.3501, 0.8418, 0.8565, 0.8418, 0.8215, 0.8418, 0.7866, 0.8418, 0.8914, 0.3521, 0.3356, 0.3521, 0.3521, 0.3347, 0.3521, 0.2299, 0.3521, 0.1252, 0.3521, 0.0204, 0.3521, 0.00386, 0.3521, 0.00386, 0.3356, 0.00386, 0.02127, 0.00386, 0.00386, 0.0204, 0.00386, 0.1252, 0.00386, 0.2299, 0.00386, 0.3347, 0.00386, 0.3521, 0.00386, 0.3521, 0.02127, 0.8341, 0.3772, 0.8319, 0.3772, 0.8319, 0.3598, 0.8341, 0.3598, 0.7641, 0.0204, 0.7619, 0.0204, 0.7619, 0.00386, 0.7641, 0.00386, 0.8611, 0.0204, 0.8589, 0.0204, 0.8589, 0.00386, 0.8611, 0.00386, 0.7371, 0.3772, 0.735, 0.3772, 0.735, 0.3598, 0.7371, 0.3598, 0.824, 0.7848, 0.824, 0.8283, 0.8223, 0.8283, 0.8223, 0.7848, 0.7619, 0.00386, 0.7619, 0.0204, 0.6749, 0.0204, 0.6749, 0.00386, 0.7371, 0.482, 0.735, 0.482, 0.735, 0.3772, 0.7371, 0.3772, 0.7641, 0.3521, 0.7619, 0.3521, 0.7619, 0.3347, 0.7641, 0.3347, 0.7371, 0.7081, 0.735, 0.7081, 0.735, 0.6915, 0.7371, 0.6915, 0.8589, 0.0204, 0.8589, 0.1252, 0.7718, 0.1252, 0.7718, 0.0204, 0.7641, 0.1252, 0.7619, 0.1252, 0.7619, 0.0204, 0.7641, 0.0204, 0.8319, 0.482, 0.8319, 0.5868, 0.7448, 0.5868, 0.7448, 0.482, 0.8589, 0.3347, 0.8589, 0.3521, 0.7718, 0.3521, 0.7718, 0.3347, 0.3085, 0.7943, 0.3085, 0.8249, 0.3068, 0.8249, 0.3068, 0.7943, 0.8611, 0.3521, 0.8589, 0.3521, 0.8589, 0.3347, 0.8611, 0.3347, 0.8341, 0.482, 0.8319, 0.482, 0.8319, 0.3772, 0.8341, 0.3772, 0.8341, 0.7081, 0.8319, 0.7081, 0.8319, 0.6915, 0.8341, 0.6915, 0.3257, 0.8249, 0.3257, 0.7943, 0.3274, 0.7943, 0.3274, 0.8249, 0.8611, 0.1252, 0.8589, 0.1252, 0.8589, 0.0204, 0.8611, 0.0204, 0.7641, 0.3347, 0.7619, 0.3347, 0.7619, 0.2299, 0.7641, 0.2299, 0.7641, 0.2299, 0.7619, 0.2299, 0.7619, 0.1252, 0.7641, 0.1252, 0.7371, 0.6915, 0.735, 0.6915, 0.735, 0.5868, 0.7371, 0.5868, 0.7371, 0.5868, 0.735, 0.5868, 0.735, 0.482, 0.7371, 0.482, 0.8589, 0.1252, 0.8589, 0.2299, 0.7718, 0.2299, 0.7718, 0.1252, 0.2122, 0.8335, 0.2122, 0.7943, 0.2139, 0.7943, 0.2139, 0.8335, 0.8611, 0.3347, 0.8589, 0.3347, 0.8589, 0.2299, 0.8611, 0.2299, 0.8319, 0.3772, 0.8319, 0.482, 0.7448, 0.482, 0.7448, 0.3772, 0.8589, 0.2299, 0.8589, 0.3347, 0.7718, 0.3347, 0.7718, 0.2299, 0.8319, 0.3598, 0.8319, 0.3772, 0.7448, 0.3772, 0.7448, 0.3598, 0.8341, 0.6915, 0.8319, 0.6915, 0.8319, 0.5868, 0.8341, 0.5868, 0.9289, 0.4646, 0.9071, 0.4275, 0.9071, 0.3969, 0.9289, 0.3598, 0.8341, 0.5868, 0.8319, 0.5868, 0.8319, 0.482, 0.8341, 0.482, 0.735, 0.3772, 0.735, 0.482, 0.6479, 0.482, 0.6479, 0.3772, 0.7619, 0.3347, 0.7619, 0.3521, 0.6749, 0.3521, 0.6749, 0.3347, 0.8611, 0.2299, 0.8589, 0.2299, 0.8589, 0.1252, 0.8611, 0.1252, 0.09864, 0.8379, 0.09864, 0.7943, 0.1004, 0.7943, 0.1004, 0.8379, 0.1365, 0.8379, 0.1365, 0.7943, 0.1382, 0.7943, 0.1382, 0.8379, 0.1098, 0.7943, 0.1098, 0.8379, 0.1081, 0.8379, 0.1081, 0.7943, 0.1193, 0.7943, 0.1193, 0.8379, 0.1176, 0.8379, 0.1176, 0.7943, 0.2405, 0.8249, 0.2405, 0.7943, 0.2423, 0.7943, 0.2423, 0.8249, 0.7619, 0.0204, 0.7619, 0.1252, 0.6749, 0.1252, 0.6749, 0.0204, 0.1932, 0.8335, 0.1932, 0.7943, 0.195, 0.7943, 0.195, 0.8335, 0.5061, 0.8355, 0.5061, 0.792, 0.5079, 0.792, 0.5079, 0.8355, 0.8589, 0.00386, 0.8589, 0.0204, 0.7718, 0.0204, 0.7718, 0.00386, 0.735, 0.5868, 0.735, 0.6915, 0.6479, 0.6915, 0.6479, 0.5868, 0.8319, 0.5868, 0.8319, 0.6915, 0.7448, 0.6915, 0.7448, 0.5868, 0.735, 0.6915, 0.735, 0.7081, 0.6479, 0.7081, 0.6479, 0.6915, 0.8319, 0.6915, 0.8319, 0.7081, 0.7448, 0.7081, 0.7448, 0.6915, 0.7619, 0.2299, 0.7619, 0.3347, 0.6749, 0.3347, 0.6749, 0.2299, 0.735, 0.3598, 0.735, 0.3772, 0.6479, 0.3772, 0.6479, 0.3598, 0.7619, 0.1252, 0.7619, 0.2299, 0.6749, 0.2299, 0.6749, 0.1252, 0.6211, 0.6818, 0.6376, 0.6818, 0.6376, 0.7689, 0.6211, 0.7689, 0.5968, 0.6818, 0.6133, 0.6818, 0.6133, 0.7689, 0.5968, 0.7689, 0.09092, 0.9961, 0.06698, 0.9744, 0.06698, 0.9131, 0.09092, 0.8914, 0.9289, 0.6741, 0.9071, 0.6371, 0.9071, 0.6064, 0.9289, 0.5694, 0.6364, 0.7766, 0.6364, 0.8379, 0.6346, 0.8379, 0.6346, 0.7766, 0.3162, 0.8249, 0.3162, 0.7943, 0.318, 0.7943, 0.318, 0.8249, 0.2328, 0.7943, 0.2328, 0.8335, 0.2311, 0.8335, 0.2311, 0.7943, 0.0278, 0.9744, 0.06698, 0.9744, 0.09092, 0.9961, 0.003859, 0.9961, 0.0278, 0.9131, 0.0278, 0.9744, 0.003859, 0.9961, 0.003859, 0.8914, 0.06698, 0.9131, 0.0278, 0.9131, 0.003859, 0.8914, 0.09092, 0.8914, 0.0278, 0.8084, 0.0278, 0.8696, 0.003859, 0.8914, 0.003859, 0.7866, 0.06698, 0.8084, 0.0278, 0.8084, 0.003859, 0.7866, 0.09092, 0.7866, 0.0278, 0.8696, 0.06698, 0.8696, 0.09092, 0.8914, 0.003859, 0.8914, 0.06698, 0.7036, 0.0278, 0.7036, 0.003859, 0.6818, 0.09092, 0.6818, 0.9289, 0.5694, 0.9071, 0.5323, 0.9071, 0.5017, 0.9289, 0.4646, 0.0278, 0.7036, 0.0278, 0.7648, 0.003859, 0.7866, 0.003859, 0.6818, 0.0278, 0.7648, 0.06698, 0.7648, 0.09092, 0.7866, 0.003859, 0.7866, 0.1838, 0.8335, 0.1838, 0.7943, 0.1855, 0.7943, 0.1855, 0.8335, 0.7862, 0.7848, 0.7862, 0.846, 0.7844, 0.846, 0.7844, 0.7848, 0.1761, 0.7943, 0.1761, 0.8335, 0.1743, 0.8335, 0.1743, 0.7943, 0.1649, 0.8335, 0.1649, 0.7943, 0.1666, 0.7943, 0.1666, 0.8335, 0.6175, 0.7766, 0.6175, 0.8379, 0.6157, 0.8379, 0.6157, 0.7766, 0.1571, 0.7943, 0.1571, 0.8335, 0.1554, 0.8335, 0.1554, 0.7943, 0.608, 0.7766, 0.608, 0.8379, 0.6063, 0.8379, 0.6063, 0.7766, 0.8335, 0.7158, 0.8335, 0.777, 0.8317, 0.777, 0.8317, 0.7158, 0.8145, 0.7158, 0.8145, 0.777, 0.8128, 0.777, 0.8128, 0.7158, 0.2027, 0.8335, 0.2027, 0.7943, 0.2044, 0.7943, 0.2044, 0.8335, 0.8636, 0.5017, 0.8636, 0.5323, 0.8418, 0.5694, 0.8418, 0.4646, 0.8636, 0.5323, 0.9071, 0.5323, 0.9289, 0.5694, 0.8418, 0.5694, 0.9071, 0.5017, 0.8636, 0.5017, 0.8418, 0.4646, 0.9289, 0.4646, 0.9071, 0.3969, 0.8636, 0.3969, 0.8418, 0.3598, 0.9289, 0.3598, 0.8636, 0.4275, 0.9071, 0.4275, 0.9289, 0.4646, 0.8418, 0.4646, 0.8636, 0.3969, 0.8636, 0.4275, 0.8418, 0.4646, 0.8418, 0.3598, 0.8636, 0.6371, 0.9071, 0.6371, 0.9289, 0.6741, 0.8418, 0.6741, 0.8636, 0.6064, 0.8636, 0.6371, 0.8418, 0.6741, 0.8418, 0.5694, 0.9071, 0.6064, 0.8636, 0.6064, 0.8418, 0.5694, 0.9289, 0.5694, 0.8906, 0.2811, 0.9341, 0.2811, 0.9559, 0.3182, 0.8688, 0.3182, 0.8906, 0.2505, 0.8906, 0.2811, 0.8688, 0.3182, 0.8688, 0.2134, 0.9341, 0.2505, 0.8906, 0.2505, 0.8688, 0.2134, 0.9559, 0.2134, 0.8906, 0.1457, 0.8906, 0.1763, 0.8688, 0.2134, 0.8688, 0.1086, 0.8906, 0.1763, 0.9341, 0.1763, 0.9559, 0.2134, 0.8688, 0.2134, 0.8906, 0.07155, 0.9341, 0.07155, 0.9559, 0.1086, 0.8688, 0.1086, 0.8906, 0.04093, 0.8906, 0.07155, 0.8688, 0.1086, 0.8688, 0.003859, 0.9341, 0.04093, 0.8906, 0.04093, 0.8688, 0.003859, 0.9559, 0.003859, 0.3369, 0.7943, 0.3369, 0.8249, 0.3351, 0.8249, 0.3351, 0.7943, 0.5251, 0.8355, 0.5251, 0.792, 0.5268, 0.792, 0.5268, 0.8355, 0.8335, 0.7848, 0.8335, 0.8283, 0.8317, 0.8283, 0.8317, 0.7848, 0.25, 0.8249, 0.25, 0.7943, 0.2517, 0.7943, 0.2517, 0.8249, 0.2896, 0.7943, 0.2896, 0.8249, 0.2878, 0.8249, 0.2878, 0.7943, 0.5345, 0.8355, 0.5345, 0.792, 0.5363, 0.792, 0.5363, 0.8355, 0.4872, 0.8355, 0.4872, 0.792, 0.489, 0.792, 0.489, 0.8355, 0.4795, 0.792, 0.4795, 0.8355, 0.4778, 0.8355, 0.4778, 0.792, 0.8145, 0.7848, 0.8145, 0.8283, 0.8128, 0.8283, 0.8128, 0.7848, 0.3675, 0.3501, 0.3675, 0.3501, 0.3675, 0.3501, 0.3675, 0.3501, 0.299, 0.7943, 0.299, 0.8249, 0.2973, 0.8249, 0.2973, 0.7943, 0.3463, 0.7943, 0.3463, 0.8249, 0.3446, 0.8249, 0.3446, 0.7943, 0.2801, 0.7943, 0.2801, 0.8249, 0.2784, 0.8249, 0.2784, 0.7943, 0.2689, 0.8249, 0.2689, 0.7943, 0.2707, 0.7943, 0.2707, 0.8249, 0.5156, 0.8355, 0.5156, 0.792, 0.5173, 0.792, 0.5173, 0.8355, 0.8051, 0.7848, 0.8051, 0.8283, 0.8033, 0.8283, 0.8033, 0.7848, 0.4967, 0.8355, 0.4967, 0.792, 0.4984, 0.792, 0.4984, 0.8355, 0.7956, 0.7848, 0.7956, 0.8283, 0.7939, 0.8283, 0.7939, 0.7848, 0.2595, 0.8249, 0.2595, 0.7943, 0.2612, 0.7943, 0.2612, 0.8249, 0.4461, 0.7036, 0.4069, 0.7036, 0.383, 0.6818, 0.47, 0.6818, 0.4069, 0.7648, 0.4461, 0.7648, 0.47, 0.7866, 0.383, 0.7866, 0.4069, 0.7036, 0.4069, 0.7648, 0.383, 0.7866, 0.383, 0.6818, 0.2174, 0.7036, 0.2174, 0.7648, 0.1934, 0.7866, 0.1934, 0.6818, 0.2174, 0.7648, 0.2565, 0.7648, 0.2805, 0.7866, 0.1934, 0.7866, 0.2565, 0.7036, 0.2174, 0.7036, 0.1934, 0.6818, 0.2805, 0.6818, 0.1477, 0.7943, 0.1477, 0.8335, 0.1459, 0.8335, 0.1459, 0.7943, 0.2234, 0.7943, 0.2234, 0.8335, 0.2216, 0.8335, 0.2216, 0.7943, 0.8223, 0.777, 0.8223, 0.7158, 0.824, 0.7158, 0.824, 0.777, 0.5968, 0.8379, 0.5968, 0.7766, 0.5985, 0.7766, 0.5985, 0.8379, 0.775, 0.846, 0.775, 0.7848, 0.7767, 0.7848, 0.7767, 0.846, 0.6252, 0.8379, 0.6252, 0.7766, 0.6269, 0.7766, 0.6269, 0.8379, 0.5431, 0.7478, 0.5431, 0.7183, 0.5648, 0.6818, 0.5648, 0.7843, 0.4995, 0.7183, 0.4995, 0.7478, 0.4778, 0.7843, 0.4778, 0.6818, 0.4995, 0.7478, 0.5431, 0.7478, 0.5648, 0.7843, 0.4778, 0.7843, 0.5431, 0.7183, 0.4995, 0.7183, 0.4778, 0.6818, 0.5648, 0.6818, 0.3535, 0.7648, 0.3535, 0.7036, 0.3753, 0.6818, 0.3753, 0.7866, 0.31, 0.7036, 0.31, 0.7648, 0.2882, 0.7866, 0.2882, 0.6818, 0.31, 0.7648, 0.3535, 0.7648, 0.3753, 0.7866, 0.2882, 0.7866, 0.3535, 0.7036, 0.31, 0.7036, 0.2882, 0.6818, 0.3753, 0.6818, 0.7132, 0.7817, 0.7132, 0.7523, 0.735, 0.7158, 0.735, 0.8182, 0.6697, 0.7523, 0.6697, 0.7817, 0.6479, 0.8182, 0.6479, 0.7158, 0.7132, 0.7523, 0.6697, 0.7523, 0.6479, 0.7158, 0.735, 0.7158, 0.6697, 0.7817, 0.7132, 0.7817, 0.735, 0.8182, 0.6479, 0.8182, 0.1639, 0.7648, 0.1639, 0.7036, 0.1857, 0.6818, 0.1857, 0.7866, 0.1204, 0.7036, 0.1204, 0.7648, 0.09864, 0.7866, 0.09864, 0.6818, 0.1204, 0.7648, 0.1639, 0.7648, 0.1857, 0.7866, 0.09864, 0.7866, 0.1639, 0.7036, 0.1204, 0.7036, 0.09864, 0.6818, 0.1857, 0.6818, 0.3847, 0.7943, 0.3847, 0.8238, 0.383, 0.8238, 0.383, 0.7943, 0.1288, 0.7943, 0.1288, 0.8379, 0.127, 0.8379, 0.127, 0.7943, 0.3558, 0.7943, 0.3558, 0.8238, 0.3541, 0.8238, 0.3541, 0.7943, 0.8051, 0.7158, 0.8051, 0.777, 0.8033, 0.777, 0.8033, 0.7158, 0.7939, 0.777, 0.7939, 0.7158, 0.7956, 0.7158, 0.7956, 0.777, 0.544, 0.8355, 0.544, 0.792, 0.5457, 0.792, 0.5457, 0.8355, 0.5552, 0.792, 0.5552, 0.8355, 0.5534, 0.8355, 0.5534, 0.792, 0.7862, 0.7158, 0.7862, 0.777, 0.7844, 0.777, 0.7844, 0.7158, 0.775, 0.777, 0.775, 0.7158, 0.7767, 0.7158, 0.7767, 0.777, 0.5629, 0.8355, 0.5629, 0.792, 0.5646, 0.792, 0.5646, 0.8355, 0.373, 0.8238, 0.373, 0.7943, 0.3747, 0.7943, 0.3747, 0.8238, 0.3635, 0.8238, 0.3635, 0.7943, 0.3653, 0.7943, 0.3653, 0.8238, 0.06698, 0.8084, 0.09092, 0.7866, 0.09092, 0.8914, 0.06698, 0.8696, 0.09092, 0.7866, 0.06698, 0.7648, 0.06698, 0.7036, 0.09092, 0.6818, 0.9341, 0.2505, 0.9559, 0.2134, 0.9559, 0.3182, 0.9341, 0.2811, 0.9341, 0.04093, 0.9559, 0.003859, 0.9559, 0.1086, 0.9341, 0.07155, 0.2565, 0.7036, 0.2805, 0.6818, 0.2805, 0.7866, 0.2565, 0.7648, 0.4461, 0.7648, 0.4461, 0.7036, 0.47, 0.6818, 0.47, 0.7866, 0.3675, 0.3501, 0.3675, 0.3501, 0.3675, 0.3501, 0.3675, 0.3501, 0.3675, 0.3501, 0.3675, 0.3501, 0.3675, 0.3501, 0.3675, 0.3501, 0.3675, 0.3501, 0.3675, 0.3501, 0.3675, 0.3501, 0.3675, 0.3501, 0.9341, 0.1457, 0.9559, 0.1086, 0.9559, 0.2134, 0.9341, 0.1763, 0.9341, 0.1457, 0.8906, 0.1457, 0.8688, 0.1086, 0.9559, 0.1086, 0.7462, 0.7158, 0.7462, 0.8171, 0.7427, 0.8171, 0.7427, 0.7158, 0.7574, 0.7158, 0.7574, 0.8171, 0.7539, 0.8171, 0.7539, 0.7158, 0.3294, 0.6706, 0.3259, 0.6741, 0.3259, 0.3598, 0.3294, 0.3633, 0.3294, 0.6706, 0.4306, 0.6706, 0.4306, 0.6741, 0.3259, 0.6741, 0.3259, 0.3598, 0.6402, 0.3598, 0.6367, 0.3633, 0.3294, 0.3633, 0.5354, 0.6706, 0.6367, 0.6706, 0.6402, 0.6741, 0.5354, 0.6741, 0.3745, 0.3389, 0.3745, 0.3424, 0.371, 0.3424, 0.371, 0.3389, 0.6367, 0.6706, 0.6367, 0.3633, 0.6402, 0.3598, 0.6402, 0.6741, 0.3598, 0.3424, 0.3598, 0.3389, 0.3633, 0.3389, 0.3633, 0.3424, 0.9401, 0.3598, 0.9401, 0.6672, 0.9366, 0.6672, 0.9366, 0.3598, 0.9383, 0.3598, 0.9625, 0.4611, 0.9625, 0.5135, 0.9625, 0.5659, 0.9625, 0.6165, 0.9625, 0.6672, 0.9607, 0.6672, 0.959, 0.6672, 0.959, 0.6165, 0.959, 0.5659, 0.959, 0.5135, 0.959, 0.4611, 0.959, 0.4105, 0.959, 0.3598, 0.9607, 0.3598, 0.9625, 0.3598, 0.9625, 0.4105, 0.9478, 0.6672, 0.9478, 0.3598, 0.9513, 0.3598, 0.9513, 0.6672, 0.9495, 0.6672])
_uv.active_render = True
_uv = me_cube_001.uv_layers.new(name='baked')
_uv.uv.foreach_set('vector', [0.6672, 0.1051, 0.5647, 0.1051, 0.4623, 0.1051, 0.3598, 0.1051, 0.3598, 0.1051, 0.3598, 0.003859, 0.4611, 0.003859, 0.5659, 0.003859, 0.6672, 0.003859, 0.6672, 0.1051, 0.3598, 0.2099, 0.3598, 0.1051, 0.4623, 0.1051, 0.4623, 0.2099, 0.5647, 0.2099, 0.5647, 0.1051, 0.6672, 0.1051, 0.6672, 0.2099, 0.6672, 0.3112, 0.5659, 0.3112, 0.5659, 0.3147, 0.5659, 0.3312, 0.4611, 0.3312, 0.4611, 0.3147, 0.4611, 0.3112, 0.3598, 0.3112, 0.7672, 0.7158, 0.7672, 0.8206, 0.7651, 0.8206, 0.7651, 0.7158, 0.3182, 0.3598, 0.3182, 0.4646, 0.3147, 0.4658, 0.2122, 0.4658, 0.1098, 0.4658, 0.007342, 0.4658, 0.003859, 0.4646, 0.003859, 0.3598, 0.1086, 0.3598, 0.2134, 0.3598, 0.3182, 0.6741, 0.2134, 0.6741, 0.1785, 0.6741, 0.1435, 0.6741, 0.1086, 0.6741, 0.003859, 0.6741, 0.003859, 0.5694, 0.003859, 0.4646, 0.007342, 0.4658, 0.1098, 0.4658, 0.1098, 0.5682, 0.2122, 0.5682, 0.2122, 0.4658, 0.3147, 0.4658, 0.3182, 0.4646, 0.3182, 0.5694, 0.8418, 0.8215, 0.8418, 0.7866, 0.8418, 0.6818, 0.8418, 0.7866, 0.5725, 0.7866, 0.5725, 0.6818, 0.5891, 0.6818, 0.5891, 0.7866, 0.3598, 0.3501, 0.3598, 0.3501, 0.3598, 0.3501, 0.3598, 0.3501, 0.8418, 0.8565, 0.8418, 0.8215, 0.8418, 0.7866, 0.8418, 0.8914, 0.3521, 0.3356, 0.3521, 0.3521, 0.3347, 0.3521, 0.2299, 0.3521, 0.1252, 0.3521, 0.0204, 0.3521, 0.00386, 0.3521, 0.00386, 0.3356, 0.00386, 0.02127, 0.00386, 0.00386, 0.0204, 0.00386, 0.1252, 0.00386, 0.2299, 0.00386, 0.3347, 0.00386, 0.3521, 0.00386, 0.3521, 0.02127, 0.8341, 0.3772, 0.8319, 0.3772, 0.8319, 0.3598, 0.8341, 0.3598, 0.7641, 0.0204, 0.7619, 0.0204, 0.7619, 0.00386, 0.7641, 0.00386, 0.8611, 0.0204, 0.8589, 0.0204, 0.8589, 0.00386, 0.8611, 0.00386, 0.7371, 0.3772, 0.735, 0.3772, 0.735, 0.3598, 0.7371, 0.3598, 0.824, 0.7848, 0.824, 0.8283, 0.8223, 0.8283, 0.8223, 0.7848, 0.7619, 0.00386, 0.7619, 0.0204, 0.6749, 0.0204, 0.6749, 0.00386, 0.7371, 0.482, 0.735, 0.482, 0.735, 0.3772, 0.7371, 0.3772, 0.7641, 0.3521, 0.7619, 0.3521, 0.7619, 0.3347, 0.7641, 0.3347, 0.7371, 0.7081, 0.735, 0.7081, 0.735, 0.6915, 0.7371, 0.6915, 0.8589, 0.0204, 0.8589, 0.1252, 0.7718, 0.1252, 0.7718, 0.0204, 0.7641, 0.1252, 0.7619, 0.1252, 0.7619, 0.0204, 0.7641, 0.0204, 0.8319, 0.482, 0.8319, 0.5868, 0.7448, 0.5868, 0.7448, 0.482, 0.8589, 0.3347, 0.8589, 0.3521, 0.7718, 0.3521, 0.7718, 0.3347, 0.3085, 0.7943, 0.3085, 0.8249, 0.3068, 0.8249, 0.3068, 0.7943, 0.8611, 0.3521, 0.8589, 0.3521, 0.8589, 0.3347, 0.8611, 0.3347, 0.8341, 0.482, 0.8319, 0.482, 0.8319, 0.3772, 0.8341, 0.3772, 0.8341, 0.7081, 0.8319, 0.7081, 0.8319, 0.6915, 0.8341, 0.6915, 0.3257, 0.8249, 0.3257, 0.7943, 0.3274, 0.7943, 0.3274, 0.8249, 0.8611, 0.1252, 0.8589, 0.1252, 0.8589, 0.0204, 0.8611, 0.0204, 0.7641, 0.3347, 0.7619, 0.3347, 0.7619, 0.2299, 0.7641, 0.2299, 0.7641, 0.2299, 0.7619, 0.2299, 0.7619, 0.1252, 0.7641, 0.1252, 0.7371, 0.6915, 0.735, 0.6915, 0.735, 0.5868, 0.7371, 0.5868, 0.7371, 0.5868, 0.735, 0.5868, 0.735, 0.482, 0.7371, 0.482, 0.8589, 0.1252, 0.8589, 0.2299, 0.7718, 0.2299, 0.7718, 0.1252, 0.2122, 0.8335, 0.2122, 0.7943, 0.2139, 0.7943, 0.2139, 0.8335, 0.8611, 0.3347, 0.8589, 0.3347, 0.8589, 0.2299, 0.8611, 0.2299, 0.8319, 0.3772, 0.8319, 0.482, 0.7448, 0.482, 0.7448, 0.3772, 0.8589, 0.2299, 0.8589, 0.3347, 0.7718, 0.3347, 0.7718, 0.2299, 0.8319, 0.3598, 0.8319, 0.3772, 0.7448, 0.3772, 0.7448, 0.3598, 0.8341, 0.6915, 0.8319, 0.6915, 0.8319, 0.5868, 0.8341, 0.5868, 0.9289, 0.4646, 0.9071, 0.4275, 0.9071, 0.3969, 0.9289, 0.3598, 0.8341, 0.5868, 0.8319, 0.5868, 0.8319, 0.482, 0.8341, 0.482, 0.735, 0.3772, 0.735, 0.482, 0.6479, 0.482, 0.6479, 0.3772, 0.7619, 0.3347, 0.7619, 0.3521, 0.6749, 0.3521, 0.6749, 0.3347, 0.8611, 0.2299, 0.8589, 0.2299, 0.8589, 0.1252, 0.8611, 0.1252, 0.09864, 0.8379, 0.09864, 0.7943, 0.1004, 0.7943, 0.1004, 0.8379, 0.1365, 0.8379, 0.1365, 0.7943, 0.1382, 0.7943, 0.1382, 0.8379, 0.1098, 0.7943, 0.1098, 0.8379, 0.1081, 0.8379, 0.1081, 0.7943, 0.1193, 0.7943, 0.1193, 0.8379, 0.1176, 0.8379, 0.1176, 0.7943, 0.2405, 0.8249, 0.2405, 0.7943, 0.2423, 0.7943, 0.2423, 0.8249, 0.7619, 0.0204, 0.7619, 0.1252, 0.6749, 0.1252, 0.6749, 0.0204, 0.1932, 0.8335, 0.1932, 0.7943, 0.195, 0.7943, 0.195, 0.8335, 0.5061, 0.8355, 0.5061, 0.792, 0.5079, 0.792, 0.5079, 0.8355, 0.8589, 0.00386, 0.8589, 0.0204, 0.7718, 0.0204, 0.7718, 0.00386, 0.735, 0.5868, 0.735, 0.6915, 0.6479, 0.6915, 0.6479, 0.5868, 0.8319, 0.5868, 0.8319, 0.6915, 0.7448, 0.6915, 0.7448, 0.5868, 0.735, 0.6915, 0.735, 0.7081, 0.6479, 0.7081, 0.6479, 0.6915, 0.8319, 0.6915, 0.8319, 0.7081, 0.7448, 0.7081, 0.7448, 0.6915, 0.7619, 0.2299, 0.7619, 0.3347, 0.6749, 0.3347, 0.6749, 0.2299, 0.735, 0.3598, 0.735, 0.3772, 0.6479, 0.3772, 0.6479, 0.3598, 0.7619, 0.1252, 0.7619, 0.2299, 0.6749, 0.2299, 0.6749, 0.1252, 0.6211, 0.6818, 0.6376, 0.6818, 0.6376, 0.7689, 0.6211, 0.7689, 0.5968, 0.6818, 0.6133, 0.6818, 0.6133, 0.7689, 0.5968, 0.7689, 0.09092, 0.9961, 0.06698, 0.9744, 0.06698, 0.9131, 0.09092, 0.8914, 0.9289, 0.6741, 0.9071, 0.6371, 0.9071, 0.6064, 0.9289, 0.5694, 0.6364, 0.7766, 0.6364, 0.8379, 0.6346, 0.8379, 0.6346, 0.7766, 0.3162, 0.8249, 0.3162, 0.7943, 0.318, 0.7943, 0.318, 0.8249, 0.2328, 0.7943, 0.2328, 0.8335, 0.2311, 0.8335, 0.2311, 0.7943, 0.0278, 0.9744, 0.06698, 0.9744, 0.09092, 0.9961, 0.003859, 0.9961, 0.0278, 0.9131, 0.0278, 0.9744, 0.003859, 0.9961, 0.003859, 0.8914, 0.06698, 0.9131, 0.0278, 0.9131, 0.003859, 0.8914, 0.09092, 0.8914, 0.0278, 0.8084, 0.0278, 0.8696, 0.003859, 0.8914, 0.003859, 0.7866, 0.06698, 0.8084, 0.0278, 0.8084, 0.003859, 0.7866, 0.09092, 0.7866, 0.0278, 0.8696, 0.06698, 0.8696, 0.09092, 0.8914, 0.003859, 0.8914, 0.06698, 0.7036, 0.0278, 0.7036, 0.003859, 0.6818, 0.09092, 0.6818, 0.9289, 0.5694, 0.9071, 0.5323, 0.9071, 0.5017, 0.9289, 0.4646, 0.0278, 0.7036, 0.0278, 0.7648, 0.003859, 0.7866, 0.003859, 0.6818, 0.0278, 0.7648, 0.06698, 0.7648, 0.09092, 0.7866, 0.003859, 0.7866, 0.1838, 0.8335, 0.1838, 0.7943, 0.1855, 0.7943, 0.1855, 0.8335, 0.7862, 0.7848, 0.7862, 0.846, 0.7844, 0.846, 0.7844, 0.7848, 0.1761, 0.7943, 0.1761, 0.8335, 0.1743, 0.8335, 0.1743, 0.7943, 0.1649, 0.8335, 0.1649, 0.7943, 0.1666, 0.7943, 0.1666, 0.8335, 0.6175, 0.7766, 0.6175, 0.8379, 0.6157, 0.8379, 0.6157, 0.7766, 0.1571, 0.7943, 0.1571, 0.8335, 0.1554, 0.8335, 0.1554, 0.7943, 0.608, 0.7766, 0.608, 0.8379, 0.6063, 0.8379, 0.6063, 0.7766, 0.8335, 0.7158, 0.8335, 0.777, 0.8317, 0.777, 0.8317, 0.7158, 0.8145, 0.7158, 0.8145, 0.777, 0.8128, 0.777, 0.8128, 0.7158, 0.2027, 0.8335, 0.2027, 0.7943, 0.2044, 0.7943, 0.2044, 0.8335, 0.8636, 0.5017, 0.8636, 0.5323, 0.8418, 0.5694, 0.8418, 0.4646, 0.8636, 0.5323, 0.9071, 0.5323, 0.9289, 0.5694, 0.8418, 0.5694, 0.9071, 0.5017, 0.8636, 0.5017, 0.8418, 0.4646, 0.9289, 0.4646, 0.9071, 0.3969, 0.8636, 0.3969, 0.8418, 0.3598, 0.9289, 0.3598, 0.8636, 0.4275, 0.9071, 0.4275, 0.9289, 0.4646, 0.8418, 0.4646, 0.8636, 0.3969, 0.8636, 0.4275, 0.8418, 0.4646, 0.8418, 0.3598, 0.8636, 0.6371, 0.9071, 0.6371, 0.9289, 0.6741, 0.8418, 0.6741, 0.8636, 0.6064, 0.8636, 0.6371, 0.8418, 0.6741, 0.8418, 0.5694, 0.9071, 0.6064, 0.8636, 0.6064, 0.8418, 0.5694, 0.9289, 0.5694, 0.8906, 0.2811, 0.9341, 0.2811, 0.9559, 0.3182, 0.8688, 0.3182, 0.8906, 0.2505, 0.8906, 0.2811, 0.8688, 0.3182, 0.8688, 0.2134, 0.9341, 0.2505, 0.8906, 0.2505, 0.8688, 0.2134, 0.9559, 0.2134, 0.8906, 0.1457, 0.8906, 0.1763, 0.8688, 0.2134, 0.8688, 0.1086, 0.8906, 0.1763, 0.9341, 0.1763, 0.9559, 0.2134, 0.8688, 0.2134, 0.8906, 0.07155, 0.9341, 0.07155, 0.9559, 0.1086, 0.8688, 0.1086, 0.8906, 0.04093, 0.8906, 0.07155, 0.8688, 0.1086, 0.8688, 0.003859, 0.9341, 0.04093, 0.8906, 0.04093, 0.8688, 0.003859, 0.9559, 0.003859, 0.3369, 0.7943, 0.3369, 0.8249, 0.3351, 0.8249, 0.3351, 0.7943, 0.5251, 0.8355, 0.5251, 0.792, 0.5268, 0.792, 0.5268, 0.8355, 0.8335, 0.7848, 0.8335, 0.8283, 0.8317, 0.8283, 0.8317, 0.7848, 0.25, 0.8249, 0.25, 0.7943, 0.2517, 0.7943, 0.2517, 0.8249, 0.2896, 0.7943, 0.2896, 0.8249, 0.2878, 0.8249, 0.2878, 0.7943, 0.5345, 0.8355, 0.5345, 0.792, 0.5363, 0.792, 0.5363, 0.8355, 0.4872, 0.8355, 0.4872, 0.792, 0.489, 0.792, 0.489, 0.8355, 0.4795, 0.792, 0.4795, 0.8355, 0.4778, 0.8355, 0.4778, 0.792, 0.8145, 0.7848, 0.8145, 0.8283, 0.8128, 0.8283, 0.8128, 0.7848, 0.3675, 0.3501, 0.3675, 0.3501, 0.3675, 0.3501, 0.3675, 0.3501, 0.299, 0.7943, 0.299, 0.8249, 0.2973, 0.8249, 0.2973, 0.7943, 0.3463, 0.7943, 0.3463, 0.8249, 0.3446, 0.8249, 0.3446, 0.7943, 0.2801, 0.7943, 0.2801, 0.8249, 0.2784, 0.8249, 0.2784, 0.7943, 0.2689, 0.8249, 0.2689, 0.7943, 0.2707, 0.7943, 0.2707, 0.8249, 0.5156, 0.8355, 0.5156, 0.792, 0.5173, 0.792, 0.5173, 0.8355, 0.8051, 0.7848, 0.8051, 0.8283, 0.8033, 0.8283, 0.8033, 0.7848, 0.4967, 0.8355, 0.4967, 0.792, 0.4984, 0.792, 0.4984, 0.8355, 0.7956, 0.7848, 0.7956, 0.8283, 0.7939, 0.8283, 0.7939, 0.7848, 0.2595, 0.8249, 0.2595, 0.7943, 0.2612, 0.7943, 0.2612, 0.8249, 0.4461, 0.7036, 0.4069, 0.7036, 0.383, 0.6818, 0.47, 0.6818, 0.4069, 0.7648, 0.4461, 0.7648, 0.47, 0.7866, 0.383, 0.7866, 0.4069, 0.7036, 0.4069, 0.7648, 0.383, 0.7866, 0.383, 0.6818, 0.2174, 0.7036, 0.2174, 0.7648, 0.1934, 0.7866, 0.1934, 0.6818, 0.2174, 0.7648, 0.2565, 0.7648, 0.2805, 0.7866, 0.1934, 0.7866, 0.2565, 0.7036, 0.2174, 0.7036, 0.1934, 0.6818, 0.2805, 0.6818, 0.1477, 0.7943, 0.1477, 0.8335, 0.1459, 0.8335, 0.1459, 0.7943, 0.2234, 0.7943, 0.2234, 0.8335, 0.2216, 0.8335, 0.2216, 0.7943, 0.8223, 0.777, 0.8223, 0.7158, 0.824, 0.7158, 0.824, 0.777, 0.5968, 0.8379, 0.5968, 0.7766, 0.5985, 0.7766, 0.5985, 0.8379, 0.775, 0.846, 0.775, 0.7848, 0.7767, 0.7848, 0.7767, 0.846, 0.6252, 0.8379, 0.6252, 0.7766, 0.6269, 0.7766, 0.6269, 0.8379, 0.5431, 0.7478, 0.5431, 0.7183, 0.5648, 0.6818, 0.5648, 0.7843, 0.4995, 0.7183, 0.4995, 0.7478, 0.4778, 0.7843, 0.4778, 0.6818, 0.4995, 0.7478, 0.5431, 0.7478, 0.5648, 0.7843, 0.4778, 0.7843, 0.5431, 0.7183, 0.4995, 0.7183, 0.4778, 0.6818, 0.5648, 0.6818, 0.3535, 0.7648, 0.3535, 0.7036, 0.3753, 0.6818, 0.3753, 0.7866, 0.31, 0.7036, 0.31, 0.7648, 0.2882, 0.7866, 0.2882, 0.6818, 0.31, 0.7648, 0.3535, 0.7648, 0.3753, 0.7866, 0.2882, 0.7866, 0.3535, 0.7036, 0.31, 0.7036, 0.2882, 0.6818, 0.3753, 0.6818, 0.7132, 0.7817, 0.7132, 0.7523, 0.735, 0.7158, 0.735, 0.8182, 0.6697, 0.7523, 0.6697, 0.7817, 0.6479, 0.8182, 0.6479, 0.7158, 0.7132, 0.7523, 0.6697, 0.7523, 0.6479, 0.7158, 0.735, 0.7158, 0.6697, 0.7817, 0.7132, 0.7817, 0.735, 0.8182, 0.6479, 0.8182, 0.1639, 0.7648, 0.1639, 0.7036, 0.1857, 0.6818, 0.1857, 0.7866, 0.1204, 0.7036, 0.1204, 0.7648, 0.09864, 0.7866, 0.09864, 0.6818, 0.1204, 0.7648, 0.1639, 0.7648, 0.1857, 0.7866, 0.09864, 0.7866, 0.1639, 0.7036, 0.1204, 0.7036, 0.09864, 0.6818, 0.1857, 0.6818, 0.3847, 0.7943, 0.3847, 0.8238, 0.383, 0.8238, 0.383, 0.7943, 0.1288, 0.7943, 0.1288, 0.8379, 0.127, 0.8379, 0.127, 0.7943, 0.3558, 0.7943, 0.3558, 0.8238, 0.3541, 0.8238, 0.3541, 0.7943, 0.8051, 0.7158, 0.8051, 0.777, 0.8033, 0.777, 0.8033, 0.7158, 0.7939, 0.777, 0.7939, 0.7158, 0.7956, 0.7158, 0.7956, 0.777, 0.544, 0.8355, 0.544, 0.792, 0.5457, 0.792, 0.5457, 0.8355, 0.5552, 0.792, 0.5552, 0.8355, 0.5534, 0.8355, 0.5534, 0.792, 0.7862, 0.7158, 0.7862, 0.777, 0.7844, 0.777, 0.7844, 0.7158, 0.775, 0.777, 0.775, 0.7158, 0.7767, 0.7158, 0.7767, 0.777, 0.5629, 0.8355, 0.5629, 0.792, 0.5646, 0.792, 0.5646, 0.8355, 0.373, 0.8238, 0.373, 0.7943, 0.3747, 0.7943, 0.3747, 0.8238, 0.3635, 0.8238, 0.3635, 0.7943, 0.3653, 0.7943, 0.3653, 0.8238, 0.06698, 0.8084, 0.09092, 0.7866, 0.09092, 0.8914, 0.06698, 0.8696, 0.09092, 0.7866, 0.06698, 0.7648, 0.06698, 0.7036, 0.09092, 0.6818, 0.9341, 0.2505, 0.9559, 0.2134, 0.9559, 0.3182, 0.9341, 0.2811, 0.9341, 0.04093, 0.9559, 0.003859, 0.9559, 0.1086, 0.9341, 0.07155, 0.2565, 0.7036, 0.2805, 0.6818, 0.2805, 0.7866, 0.2565, 0.7648, 0.4461, 0.7648, 0.4461, 0.7036, 0.47, 0.6818, 0.47, 0.7866, 0.3675, 0.3501, 0.3675, 0.3501, 0.3675, 0.3501, 0.3675, 0.3501, 0.3675, 0.3501, 0.3675, 0.3501, 0.3675, 0.3501, 0.3675, 0.3501, 0.3675, 0.3501, 0.3675, 0.3501, 0.3675, 0.3501, 0.3675, 0.3501, 0.9341, 0.1457, 0.9559, 0.1086, 0.9559, 0.2134, 0.9341, 0.1763, 0.9341, 0.1457, 0.8906, 0.1457, 0.8688, 0.1086, 0.9559, 0.1086, 0.7462, 0.7158, 0.7462, 0.8171, 0.7427, 0.8171, 0.7427, 0.7158, 0.7574, 0.7158, 0.7574, 0.8171, 0.7539, 0.8171, 0.7539, 0.7158, 0.3294, 0.6706, 0.3259, 0.6741, 0.3259, 0.3598, 0.3294, 0.3633, 0.3294, 0.6706, 0.4306, 0.6706, 0.4306, 0.6741, 0.3259, 0.6741, 0.3259, 0.3598, 0.6402, 0.3598, 0.6367, 0.3633, 0.3294, 0.3633, 0.5354, 0.6706, 0.6367, 0.6706, 0.6402, 0.6741, 0.5354, 0.6741, 0.3745, 0.3389, 0.3745, 0.3424, 0.371, 0.3424, 0.371, 0.3389, 0.6367, 0.6706, 0.6367, 0.3633, 0.6402, 0.3598, 0.6402, 0.6741, 0.3598, 0.3424, 0.3598, 0.3389, 0.3633, 0.3389, 0.3633, 0.3424, 0.9401, 0.3598, 0.9401, 0.6672, 0.9366, 0.6672, 0.9366, 0.3598, 0.9383, 0.3598, 0.9625, 0.4611, 0.9625, 0.5135, 0.9625, 0.5659, 0.9625, 0.6165, 0.9625, 0.6672, 0.9607, 0.6672, 0.959, 0.6672, 0.959, 0.6165, 0.959, 0.5659, 0.959, 0.5135, 0.959, 0.4611, 0.959, 0.4105, 0.959, 0.3598, 0.9607, 0.3598, 0.9625, 0.3598, 0.9625, 0.4105, 0.9478, 0.6672, 0.9478, 0.3598, 0.9513, 0.3598, 0.9513, 0.6672, 0.9495, 0.6672])
me_cube_001.use_remesh_fix_poles = True
me_cube_001.use_remesh_preserve_attributes = False
me_cube_001.update()

# ---- objects
ob_floor = bpy.data.objects.new('floor', me_cube_002)
ob_room = bpy.data.objects.new('room', me_cube_003)
ob_keep = bpy.data.objects.new('keep', me_cube_004)
ob_v2 = bpy.data.objects.new('v2', me_cube_005)
ob_h2 = bpy.data.objects.new('h2', me_cube_006)
ob_v1 = bpy.data.objects.new('v1', me_cube_007)
ob_h5 = bpy.data.objects.new('h5', me_cube_008)
ob_h4 = bpy.data.objects.new('h4', me_cube_009)
ob_h3 = bpy.data.objects.new('h3', me_cube_010)
ob_v5 = bpy.data.objects.new('v5', me_cube_011)
ob_v4 = bpy.data.objects.new('v4', me_cube_012)
ob_v3 = bpy.data.objects.new('v3', me_cube_013)
ob_h6 = bpy.data.objects.new('h6', me_cube_014)
ob_h7 = bpy.data.objects.new('h7', me_cube_015)
ob_v6 = bpy.data.objects.new('v6', me_cube_016)
ob_v7 = bpy.data.objects.new('v7', me_cube_017)
ob_v8 = bpy.data.objects.new('v8', me_cube_018)
ob_h1 = bpy.data.objects.new('h1', me_cube_019)
ob_point = bpy.data.objects.new('Point', light_point)
ob_point_001 = bpy.data.objects.new('Point.001', light_point_001)
ob_point_002 = bpy.data.objects.new('Point.002', light_point_002)
ob_point_003 = bpy.data.objects.new('Point.003', light_point_003)
ob_camera = bpy.data.objects.new('Camera', cam_camera)
ob_sun = bpy.data.objects.new('Sun', light_sun)
ob_baked = bpy.data.objects.new('baked', me_cube_001)

# ---- transforms, parenting, visibility, modifiers, constraints
ob_floor.location = (0.0, 0.0, 0.0)
ob_room.location = (0.0, 0.0, 0.0)
ob_keep.location = (0.0, 0.0, 0.0)
ob_v2.location = (0.0, 0.0, 0.0)
ob_h2.location = (0.0, 0.0, 0.0)
ob_v1.location = (0.0, 0.0, 0.0)
ob_h5.location = (0.0, 0.0, 0.0)
ob_h4.location = (0.0, 0.0, 0.0)
ob_h3.location = (0.0, 0.0, 0.0)
ob_v5.location = (0.0, 0.0, 0.0)
ob_v4.location = (0.0, 0.0, 0.0)
ob_v3.location = (0.0, 0.0, 0.0)
ob_h6.location = (0.0, 0.0, 0.0)
ob_h7.location = (0.0, 0.0, 0.0)
ob_v6.location = (0.0, 0.0, 0.0)
ob_v7.location = (0.0, 0.0, 0.0)
ob_v8.location = (0.0, 0.0, 0.0)
ob_h1.location = (0.0, 0.0, 0.0)
ob_point.location = (5.0, 0.0, 3.5)
ob_point_001.location = (-5.0, 0.0, 3.5)
ob_point_002.location = (0.0, 5.0, 3.5)
ob_point_003.location = (0.0, -5.0, 3.5)
ob_camera.location = (5.883, -7.032, 2.758)
ob_camera.rotation_euler = (1.454, 1.944e-07, 0.5822)
ob_sun.location = (0.0, 0.0, 24.0)
ob_baked.location = (0.0, 0.0, 0.0)

# ---- collection membership
col_structure.objects.link(ob_floor)
col_structure.objects.link(ob_room)
col_structure.objects.link(ob_keep)
col_images.objects.link(ob_v2)
col_images.objects.link(ob_h2)
col_images.objects.link(ob_v1)
col_images.objects.link(ob_h5)
col_images.objects.link(ob_h4)
col_images.objects.link(ob_h3)
col_images.objects.link(ob_v5)
col_images.objects.link(ob_v4)
col_images.objects.link(ob_v3)
col_images.objects.link(ob_h6)
col_images.objects.link(ob_h7)
col_images.objects.link(ob_v6)
col_images.objects.link(ob_v7)
col_images.objects.link(ob_v8)
col_images.objects.link(ob_h1)
col_others.objects.link(ob_point)
col_others.objects.link(ob_point_001)
col_others.objects.link(ob_point_002)
col_others.objects.link(ob_point_003)
col_others.objects.link(ob_camera)
col_others.objects.link(ob_sun)
col_merged.objects.link(ob_baked)
def _layer_coll(name, lc=None):
    lc = lc or bpy.context.view_layer.layer_collection
    for c in lc.children:
        if c.name == name: return c
        r = _layer_coll(name, c)
        if r: return r
_layer_coll('merged').exclude = True

# ---- scene / render settings (as saved in the file)
scene.camera = ob_camera
scene.frame_start = 1; scene.frame_end = 250; scene.frame_set(240)
scene.render.engine = 'CYCLES'
scene.render.resolution_x = 4096
scene.render.resolution_y = 4096
scene.cycles.samples = 128
scene.cycles.sampling_pattern = 'TABULATED_SOBOL'
scene.cycles.use_adaptive_sampling = False
scene.cycles.use_light_tree = False
scene.view_settings.view_transform = 'Filmic'
bpy.context.view_layer.update()
